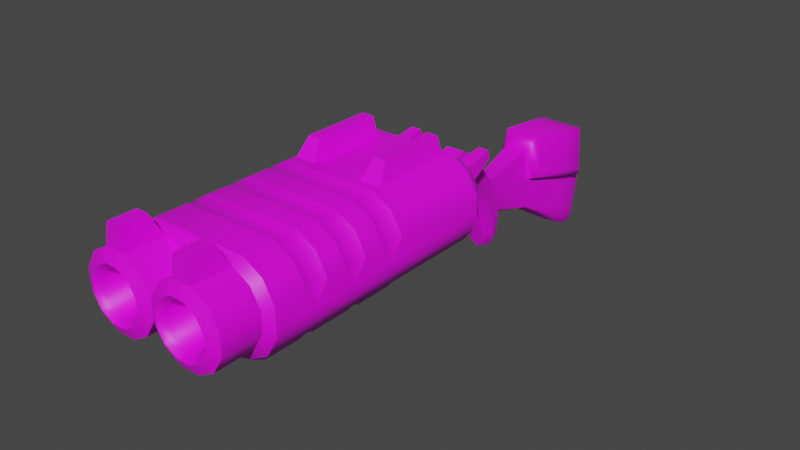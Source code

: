 # Source: shotgun.blend  (saved by Blender 4.1.24; exported with 4.5.12 LTS)
import bpy
from mathutils import Matrix  # noqa: F401  (used for matrix-valued properties, if any)

bpy.ops.wm.read_factory_settings(use_empty=True)
scene = bpy.context.scene
scene.name = 'Scene'

# ---- images (referenced by path relative to the original .blend; pixels are not part of the script)
import os
ASSET_DIR = os.environ.get("B2B_ASSET_DIR", "")  # directory of the original .blend (textures are referenced by path, not embedded)
HERE = os.path.dirname(os.path.abspath(__file__))  # packed textures are extracted next to this script under _unpacked/

def load_image(name, relpath, width, height, colorspace="sRGB"):
    """Load a texture the original file referenced (path relative to the .blend, or extracted next to this script)."""
    p = next((c for c in (os.path.join(HERE, relpath), os.path.join(ASSET_DIR, relpath)) if relpath and os.path.exists(c)), "")
    if p:
        img = bpy.data.images.load(p, check_existing=True)
        img.name = name
    else:  # same state as the original file: an image datablock whose file is absent (Cycles renders it pink)
        img = bpy.data.images.new(name, width, height)
        img.source = "FILE"
        img.filepath = "//" + (relpath or name)
    img.colorspace_settings.name = colorspace
    return img
img_engineer_texture_png = load_image('engineer_texture.png', 'engineer_texture.png', 1024, 1024, 'sRGB')

# ---- materials (node trees are filled in below, after node groups)
mat_engineer = bpy.data.materials.new('engineer')
mat_engineer.alpha_threshold = 0.0
mat_engineer.use_backface_culling = True
mat_engineer.use_transparent_shadow = False
mat_engineer.line_color = (0.0, 0.0, 0.0, 1.0)

# ---- node groups
ng_auto_smooth = bpy.data.node_groups.new('Auto Smooth', 'GeometryNodeTree')
_s = ng_auto_smooth.interface.new_socket(name='Geometry', in_out='OUTPUT', socket_type='NodeSocketGeometry')
_s = ng_auto_smooth.interface.new_socket(name='Geometry', in_out='INPUT', socket_type='NodeSocketGeometry')
_s = ng_auto_smooth.interface.new_socket(name='Angle', in_out='INPUT', socket_type='NodeSocketFloat')
_s.subtype = 'ANGLE'
_s.min_value = 0.0
_s.max_value = 3.142
ng_auto_smooth.is_modifier = True
_N = ng_auto_smooth.nodes; _L = ng_auto_smooth.links
n0 = _N.new('NodeGroupOutput'); n0.name = 'Group Output'; n0.location = (480, -100)
n1 = _N.new('NodeGroupInput'); n1.name = 'Group Input'; n1.location = (-420, -300)
n2 = _N.new('NodeGroupInput'); n2.name = 'Group Input.001'; n2.location = (-60, -100)
n3 = _N.new('GeometryNodeSetShadeSmooth'); n3.name = 'Set Shade Smooth'; n3.location = (120, -100)
n3.domain = 'EDGE'
n4 = _N.new('GeometryNodeSetShadeSmooth'); n4.name = 'Set Shade Smooth.001'; n4.location = (300, -100)
n5 = _N.new('GeometryNodeInputMeshEdgeAngle'); n5.name = 'Edge Angle'; n5.location = (-420, -220)
n6 = _N.new('GeometryNodeInputEdgeSmooth'); n6.name = 'Is Edge Smooth'; n6.location = (-60, -160)
n7 = _N.new('GeometryNodeInputShadeSmooth'); n7.name = 'Is Face Smooth'; n7.location = (-240, -340)
n8 = _N.new('FunctionNodeBooleanMath'); n8.name = 'Boolean Math'; n8.location = (-60, -220)
n9 = _N.new('FunctionNodeCompare'); n9.name = 'Compare'; n9.location = (-240, -180)
n9.operation = 'LESS_EQUAL'
_L.new(n5.outputs[0], n9.inputs[0])
_L.new(n4.outputs[0], n0.inputs[0])
_L.new(n1.outputs[1], n9.inputs[1])
_L.new(n9.outputs[0], n8.inputs[0])
_L.new(n7.outputs[0], n8.inputs[1])
_L.new(n2.outputs[0], n3.inputs[0])
_L.new(n6.outputs[0], n3.inputs[1])
_L.new(n3.outputs[0], n4.inputs[0])
_L.new(n8.outputs[0], n3.inputs[2])
n0.is_active_output = True

# ---- material node trees
mat_engineer.use_nodes = True; mat_engineer.node_tree.nodes.clear()
_N = mat_engineer.node_tree.nodes; _L = mat_engineer.node_tree.links
n0 = _N.new('ShaderNodeOutputMaterial'); n0.name = 'Material Output'; n0.location = (300, 300)
n1 = _N.new('ShaderNodeTexImage'); n1.name = 'Image Texture'; n1.location = (-500, 260)
n1.image = img_engineer_texture_png
n2 = _N.new('ShaderNodeBsdfPrincipled'); n2.name = 'Principled BSDF'; n2.location = (-140, 120)
n2.width = 211
n2.distribution = 'GGX'
n2.subsurface_method = 'BURLEY'
n2.inputs[3].default_value = 1.45
n2.inputs[27].default_value = (0.0, 0.0, 0.0, 1.0)
n2.inputs[28].default_value = 1.0
_L.new(n1.outputs[0], n2.inputs[0])
_L.new(n2.outputs[0], n0.inputs[0])
n0.is_active_output = True

# ---- world
world_world = bpy.data.worlds.new('World'); scene.world = world_world
world_world.use_nodes = True; world_world.node_tree.nodes.clear()
_N = world_world.node_tree.nodes; _L = world_world.node_tree.links
n0 = _N.new('ShaderNodeOutputWorld'); n0.name = 'World Output'; n0.location = (300, 300)
n1 = _N.new('ShaderNodeBackground'); n1.name = 'Background'; n1.location = (10, 300)
n1.inputs[0].default_value = (0.05088, 0.05088, 0.05088, 1.0)
_L.new(n1.outputs[0], n0.inputs[0])
n0.is_active_output = True
world_world.color = (0.05088, 0.05088, 0.05088)
world_world.use_sun_shadow = False
world_world.sun_shadow_jitter_overblur = 0.0

# ---- meshes
me_shotgun = bpy.data.meshes.new('shotgun')
me_shotgun.from_pydata([(-0.04932, -0.06812, 0.00427), (-0.04747, -0.02989, 0.1051), (0.04932, -0.06812, 0.00427), (0.04747, -0.02989, 0.1051), (0.03986, -0.01361, -0.02904), (-0.03986, -0.01361, -0.02904), (-0.03505, 0.04497, 0.03304), (0.03505, 0.04497, 0.03304), (0.03281, 0.0103, -0.0862), (-0.03281, 0.0103, -0.0862), (-0.04151, 0.05668, -0.04208), (0.04151, 0.05668, -0.04208), (0.02644, 0.03022, -0.148), (-0.02644, 0.03022, -0.148), (-0.03886, 0.07815, -0.1139), (0.03886, 0.07815, -0.1139), (8.238e-09, 0.04612, -0.1921), (2.417e-09, 0.04612, -0.1921), (-0.02347, 0.09972, -0.1668), (0.02347, 0.09972, -0.1668), (-0.0233, 0.07927, 0.0227), (0.0233, 0.07927, 0.0227), (-0.02837, 0.09819, -0.02782), (0.02837, 0.09819, -0.02782), (-0.02006, 0.1152, -0.08156), (0.02006, 0.1152, -0.08156), (-0.008372, 0.1287, -0.1073), (0.008372, 0.1287, -0.1073), (-0.0541, 0.3876, -0.06781), (0.0541, 0.3876, -0.06781), (-0.05541, 0.374, -0.1664), (0.05542, 0.374, -0.1664), (-0.03657, 0.3635, -0.2143), (0.03658, 0.3635, -0.2143), (-0.03787, 0.5207, 0.01946), (0.03788, 0.5207, 0.01946), (-0.04825, 0.5164, -0.09625), (0.04826, 0.5164, -0.09625), (-0.0457, 0.5002, -0.2171), (0.04571, 0.5002, -0.2171), (-0.03259, 0.482, -0.2721), (0.03259, 0.482, -0.2721), (-0.06672, -0.04987, 0.05595), (0.06672, -0.04987, 0.05595), (0.06283, -0.1138, 0.01096), (0.06014, -0.08375, 0.1141), (-0.06283, -0.1138, 0.01096), (-0.06014, -0.08375, 0.1141), (-0.05094, 0.01372, 0.005504), (0.05094, 0.01372, 0.005504), (0.0396, 0.01587, 0.07272), (-0.0396, 0.01587, 0.07272), (-0.04447, -0.03387, -0.00847), (0.04447, -0.03387, -0.00847), (-0.045, 0.0319, -0.06372), (0.045, 0.0319, -0.06372), (-0.04274, 0.05305, -0.1335), (0.04274, 0.05305, -0.1335), (-0.02639, 0.07229, -0.1857), (0.02639, 0.07229, -0.1857), (0.03523, 0.09012, -0.1444), (-0.03523, 0.09012, -0.1444), (-0.01687, 0.03935, -0.1738), (0.01687, 0.03935, -0.1738), (0.01689, 0.1229, -0.09807), (-0.01689, 0.1229, -0.09807), (0.03953, 0.2335, -0.1017), (-0.03953, 0.2335, -0.1017), (0.0417, 0.2332, -0.02796), (-0.03147, 0.2279, 0.06646), (-0.03931, 0.4406, -0.2546), (-0.06069, 0.4513, -0.1979), (0.05319, 0.3681, -0.1968), (-0.05319, 0.3681, -0.1968), (0.04273, 0.4942, -0.2566), (-0.04272, 0.4942, -0.2566), (0.03932, 0.4406, -0.2546), (0.0607, 0.4513, -0.1979), (0.06202, 0.4671, -0.08634), (-0.04557, 0.4955, 0.02996), (-0.06201, 0.4671, -0.08634), (0.08474, -0.0994, 0.05371), (-0.08474, -0.0994, 0.05371), (0.05799, -0.008314, 0.03536), (-0.05799, -0.008314, 0.03536), (0.01747, 0.2357, -0.1318), (0.03931, 0.06391, -0.164), (-0.03931, 0.06391, -0.164), (-0.01747, 0.2357, -0.1318), (0.03655, 0.2357, -0.1237), (-0.03655, 0.2357, -0.1237), (-0.05745, 0.4457, -0.2338), (0.05746, 0.4457, -0.2338), (0.08718, -0.2391, 0.02828), (0.08718, -0.2275, 0.168), (-0.08718, -0.2391, 0.02828), (-0.08718, -0.2275, 0.168), (0.12, -0.2349, 0.07802), (-0.12, -0.2349, 0.07802), (0.08163, -0.312, -0.03146), (0.07874, -0.312, 0.06809), (-0.08163, -0.312, -0.03146), (-0.07874, -0.312, 0.06809), (0.1116, -0.312, 0.01846), (-0.1116, -0.312, 0.01846), (0.0651, -0.5091, -0.02458), (0.0651, -0.5091, 0.07008), (-0.0651, -0.5091, -0.02458), (-0.0651, -0.5091, 0.07008), (0.08958, -0.5091, 0.02039), (-0.08958, -0.5091, 0.02039), (0.0651, -0.6696, 0.07228), (0.08958, -0.6696, 0.02388), (0.0651, -0.6384, -0.00679), (-0.0651, -0.6696, 0.07228), (-0.08958, -0.6696, 0.02388), (-0.0651, -0.6384, -0.00679), (0.01228, -0.0389, 0.02042), (0.01233, -0.08887, 0.01801), (0.01233, -0.07438, -0.04168), (0.01233, -0.09918, -0.03343), (-0.01229, -0.0389, 0.02042), (-0.01233, -0.08887, 0.01801), (-0.01233, -0.07438, -0.04168), (-0.01233, -0.09918, -0.03343), (0.009244, -0.1109, -0.06654), (0.009244, -0.09611, -0.07363), (-0.009251, -0.09611, -0.07363), (-0.009251, -0.1109, -0.06654), (-0.01552, -0.1531, -0.05965), (0.01552, -0.1531, -0.05965), (0.01606, -0.1777, -0.06667), (-0.01607, -0.1777, -0.06667), (-0.01305, 0.008109, -0.07087), (0.01305, 0.008109, -0.07087), (0.013, 0.01948, -0.08631), (-0.013, 0.01948, -0.08631), (0.01233, -0.05757, -0.01255), (0.01233, -0.09344, -0.008403), (-0.01233, -0.05757, -0.01255), (-0.01233, -0.09344, -0.008403), (0.0118, -0.08839, -0.06309), (0.0118, -0.1063, -0.05469), (-0.01181, -0.1063, -0.05469), (-0.01181, -0.08839, -0.06309), (-0.01474, -0.1484, -0.103), (-0.01452, -0.08608, -0.102), (0.01466, -0.1336, -0.08512), (0.01473, -0.1484, -0.103), (-0.01467, -0.1336, -0.08512), (-0.01452, -0.0858, -0.1245), (0.01451, -0.0858, -0.1245), (0.01451, -0.08608, -0.102), (0.01383, -0.005452, -0.1051), (0.01383, -0.01524, -0.08648), (-0.01383, -0.005452, -0.1051), (-0.01383, -0.01524, -0.08648), (0.02712, -0.07567, 0.1616), (0.02712, -0.047, 0.1029), (0.02712, -0.1594, 0.1367), (0.02712, -0.1214, 0.1129), (-0.02711, -0.07567, 0.1616), (-0.02711, -0.047, 0.1029), (-0.02711, -0.1594, 0.1367), (-0.02711, -0.1214, 0.1129), (-0.0236, -0.2103, 0.03561), (0.02359, -0.2103, 0.03561), (0.0228, -0.1732, 0.02994), (-0.0228, -0.1732, 0.02994), (0.02712, 0.005011, 0.1129), (0.02712, 0.006265, 0.05859), (-0.02711, 0.005011, 0.1129), (-0.02711, 0.006265, 0.05859), (0.07477, -0.4246, 0.06867), (0.07681, -0.4246, -0.03298), (-0.1052, -0.4246, 0.01549), (-0.07477, -0.4246, 0.06867), (0.1052, -0.4246, 0.01549), (-0.07681, -0.4246, -0.03298), (-0.0417, 0.2332, -0.02796), (0.03147, 0.2279, 0.06646), (0.04558, 0.4955, 0.02996), (-0.06439, 0.4227, 0.07996), (0.0644, 0.4227, 0.07996), (-0.06226, 0.2379, -0.01825), (-0.07414, 0.2573, 0.000128), (-0.08568, 0.3931, -0.04014), (-0.07383, 0.3886, -0.06086), (-0.05387, 0.2578, 0.1037), (-0.04271, 0.2351, 0.0873), (0.07384, 0.3886, -0.06086), (0.08568, 0.3931, -0.04014), (0.07414, 0.2573, 0.0001282), (0.06226, 0.2379, -0.01825), (0.05387, 0.2578, 0.1037), (0.04271, 0.2351, 0.0873), (0.08205, 0.4628, -0.07817), (0.09145, 0.4475, -0.05305), (-0.06756, 0.4759, 0.06988), (-0.05723, 0.4936, 0.04871), (-0.09144, 0.4475, -0.05305), (-0.08205, 0.4628, -0.07817), (0.05724, 0.4936, 0.04871), (0.06757, 0.4759, 0.06988), (8.757e-06, -0.4125, 0.03195), (8.76e-06, -0.9338, 0.03195), (0.1199, -0.4592, 0.03195), (0.1062, -0.4261, 0.03195), (0.1199, -0.8871, 0.03195), (0.1062, -0.9201, 0.03195), (0.1199, -0.4592, -0.02908), (0.1062, -0.4261, -0.02389), (0.1199, -0.8871, -0.02908), (0.1062, -0.9201, -0.02389), (0.07411, -0.4592, -0.08082), (0.0666, -0.4261, -0.06866), (0.07411, -0.8871, -0.08082), (0.0666, -0.9201, -0.06866), (8.758e-06, -0.4592, -0.1006), (8.757e-06, -0.4261, -0.08643), (8.758e-06, -0.8871, -0.1006), (8.758e-06, -0.9201, -0.08643), (-0.07409, -0.4592, -0.08082), (-0.06658, -0.4261, -0.06866), (-0.07409, -0.8871, -0.08082), (-0.06658, -0.9201, -0.06866), (-0.1199, -0.4592, -0.02908), (-0.1062, -0.4261, -0.02389), (-0.1199, -0.8871, -0.02908), (-0.1062, -0.9201, -0.02389), (-0.1199, -0.4592, 0.03195), (-0.1062, -0.4261, 0.03195), (-0.1199, -0.8871, 0.03195), (-0.1062, -0.9201, 0.03195), (-0.1199, -0.6117, -0.02908), (-0.1199, -0.5692, -0.02908), (-0.09679, -0.5905, -0.02513), (0.1199, -0.6117, -0.02908), (0.1199, -0.5692, -0.02908), (0.0968, -0.5905, -0.02513), (-0.1199, -0.7771, -0.02908), (-0.1199, -0.7345, -0.02908), (-0.09679, -0.7558, -0.02513), (0.1199, -0.7771, -0.02908), (0.1199, -0.7345, -0.02908), (0.0968, -0.7558, -0.02513), (-0.07409, -0.6117, -0.08082), (-0.07409, -0.5692, -0.08082), (-0.05981, -0.5905, -0.0669), (0.1199, -0.5692, 0.03195), (0.1199, -0.6117, 0.03195), (0.0968, -0.5905, 0.03195), (-0.07409, -0.7771, -0.08082), (-0.07409, -0.7345, -0.08082), (-0.05981, -0.7558, -0.0669), (0.1199, -0.7771, 0.03195), (0.1199, -0.7345, 0.03195), (0.0968, -0.7558, 0.03195), (8.758e-06, -0.5692, -0.1006), (8.758e-06, -0.6117, -0.1006), (8.064e-06, -0.5905, -0.08286), (8.758e-06, -0.7345, -0.1006), (8.758e-06, -0.7771, -0.1006), (8.064e-06, -0.7558, -0.08286), (0.07411, -0.5692, -0.08082), (0.07411, -0.6117, -0.08082), (0.05983, -0.5905, -0.0669), (0.07411, -0.7345, -0.08082), (0.07411, -0.7771, -0.08082), (0.05983, -0.7558, -0.0669), (-0.1199, -0.7771, 0.03195), (-0.1199, -0.7345, 0.03195), (-0.09679, -0.7558, 0.03195), (-0.1199, -0.6117, 0.03195), (-0.1199, -0.5692, 0.03195), (-0.09679, -0.5905, 0.03195), (-0.1232, -1.132, 0.07918), (-0.1508, -1.132, 0.0951), (-0.1667, -1.132, 0.1227), (-0.1667, -1.132, 0.1545), (-0.1508, -1.132, 0.1821), (-0.1232, -1.132, 0.198), (-0.09135, -1.132, 0.198), (-0.06378, -1.132, 0.1821), (-0.04785, -1.132, 0.1545), (-0.04785, -1.132, 0.1227), (-0.06377, -1.132, 0.0951), (-0.09135, -1.132, 0.07918), (-0.1858, -1.132, 0.06005), (-0.136, -1.132, 0.03129), (-0.2146, -1.132, 0.1099), (-0.2146, -1.132, 0.1674), (-0.1858, -1.132, 0.2172), (-0.136, -1.132, 0.2459), (-0.07851, -1.132, 0.2459), (-0.0287, -1.132, 0.2172), (-0.000196, -1.132, 0.1674), (-0.0001939, -1.132, 0.1099), (-0.02869, -1.132, 0.06004), (-0.0785, -1.132, 0.03129), (-0.1065, -0.6939, 0.1416), (-0.1278, -1.148, 0.062), (-0.1632, -1.148, 0.08246), (-0.1837, -1.148, 0.1179), (-0.1837, -1.148, 0.1588), (-0.1632, -1.148, 0.1942), (-0.1278, -1.148, 0.2147), (-0.08688, -1.148, 0.2147), (-0.05145, -1.148, 0.1942), (-0.03099, -1.148, 0.1588), (-0.03099, -1.148, 0.1179), (-0.05144, -1.148, 0.08245), (-0.08688, -1.148, 0.062), (-0.107, -0.2312, 0.1386), (-0.1348, -0.2607, 0.03484), (-0.1292, -0.2312, 0.05568), (-0.1824, -0.2607, 0.06234), (-0.1675, -0.2312, 0.07781), (-0.2099, -0.2607, 0.11), (-0.1897, -0.2312, 0.1161), (-0.2099, -0.2607, 0.165), (-0.1897, -0.2312, 0.1604), (-0.1824, -0.2607, 0.2126), (-0.1675, -0.2312, 0.1987), (-0.1348, -0.2607, 0.2401), (-0.1292, -0.2312, 0.2209), (-0.07979, -0.2607, 0.2401), (-0.08493, -0.2312, 0.2209), (-0.03215, -0.2607, 0.2126), (-0.04659, -0.2312, 0.1987), (-0.0002116, -0.2607, 0.165), (-0.02446, -0.2312, 0.1604), (-0.0002096, -0.2607, 0.11), (-0.02446, -0.2312, 0.1161), (-0.03215, -0.2607, 0.06234), (-0.04659, -0.2312, 0.07781), (-0.07978, -0.2607, 0.03484), (-0.08493, -0.2312, 0.05567), (-0.1384, -0.7036, 0.1096), (-0.1182, -0.7035, 0.09796), (-0.1501, -0.7039, 0.1299), (-0.1501, -0.7042, 0.1532), (-0.1384, -0.7046, 0.1735), (-0.1182, -0.7049, 0.1851), (-0.0948, -0.705, 0.1851), (-0.07456, -0.7049, 0.1735), (-0.06288, -0.7046, 0.1532), (-0.06288, -0.7042, 0.1299), (-0.07456, -0.7039, 0.1096), (-0.09479, -0.7036, 0.09795), (0.09095, -1.132, 0.07918), (0.06338, -1.132, 0.0951), (0.04745, -1.132, 0.1227), (0.04745, -1.132, 0.1545), (0.06337, -1.132, 0.1821), (0.09095, -1.132, 0.198), (0.1228, -1.132, 0.198), (0.1504, -1.132, 0.1821), (0.1663, -1.132, 0.1545), (0.1663, -1.132, 0.1227), (0.1504, -1.132, 0.0951), (0.1228, -1.132, 0.07918), (0.02831, -1.132, 0.06005), (0.07812, -1.132, 0.03129), (0.0283, -1.132, 0.2172), (0.07811, -1.132, 0.2459), (0.1356, -1.132, 0.2459), (0.1854, -1.132, 0.2172), (0.2142, -1.132, 0.1674), (0.2142, -1.132, 0.1098), (0.1855, -1.132, 0.06004), (0.1356, -1.132, 0.03129), (0.1077, -0.6939, 0.1416), (0.08635, -1.148, 0.062), (0.05091, -1.148, 0.08246), (0.03046, -1.148, 0.1179), (0.03045, -1.148, 0.1588), (0.05091, -1.148, 0.1942), (0.08634, -1.148, 0.2147), (0.1273, -1.148, 0.2147), (0.1627, -1.148, 0.1942), (0.1832, -1.148, 0.1588), (0.1832, -1.148, 0.1179), (0.1627, -1.148, 0.08245), (0.1273, -1.148, 0.062), (0.07936, -0.2607, 0.03484), (0.1071, -0.2312, 0.09507), (0.03173, -0.2607, 0.06234), (0.07544, -0.2312, 0.1067), (0.06386, -0.2312, 0.1383), (0.03172, -0.2607, 0.2126), (0.07544, -0.2312, 0.1699), (0.07936, -0.2607, 0.2401), (0.1071, -0.2312, 0.1815), (0.1344, -0.2607, 0.2401), (0.182, -0.2607, 0.2126), (0.1387, -0.2312, 0.1699), (0.2095, -0.2607, 0.165), (0.1503, -0.2312, 0.1383), (0.2095, -0.2607, 0.11), (0.182, -0.2607, 0.06234), (0.1387, -0.2312, 0.1066), (0.1344, -0.2607, 0.03484), (0.07575, -0.7036, 0.1096), (0.09598, -0.7035, 0.09796), (0.06406, -0.7039, 0.1299), (0.06406, -0.7042, 0.1532), (0.07575, -0.7046, 0.1735), (0.09598, -0.7049, 0.1851), (0.1193, -0.705, 0.1851), (0.1396, -0.7049, 0.1735), (0.1513, -0.7046, 0.1532), (0.1513, -0.7042, 0.1299), (0.1396, -0.7039, 0.1096), (0.1194, -0.7036, 0.09795), (-0.185, -1.018, 0.06062), (-0.2134, -1.018, 0.1099), (-0.2134, -1.018, 0.1668), (-0.185, -1.018, 0.216), (-0.1357, -1.018, 0.2445), (-0.07883, -1.018, 0.2445), (-0.02956, -1.018, 0.216), (-0.0001999, -1.018, 0.1668), (-0.0001978, -1.018, 0.1099), (-0.02956, -1.018, 0.06062), (0.02916, -1.018, 0.06062), (0.02916, -1.018, 0.216), (0.07842, -1.018, 0.2445), (0.1353, -1.018, 0.2445), (0.1846, -1.018, 0.216), (0.213, -1.018, 0.1668), (0.213, -1.018, 0.1099), (0.1846, -1.018, 0.06062), (-0.07889, -1.018, 0.03208), (-0.1357, -1.018, 0.03209), (0.1353, -1.018, 0.03208), (0.07841, -1.018, 0.03209), (-0.1397, -0.2858, 0.0009547), (-0.1396, -0.2858, 0.2586), (-0.2281, -0.2858, 0.1702), (-0.14, -0.993, 0.2601), (-0.2293, -0.993, 0.1707), (-0.1957, -0.2858, 0.2262), (-0.2287, -0.2858, 0.11), (-0.1966, -0.993, 0.2274), (0.1393, -0.2858, 0.0009554), (0.1394, -0.993, 0.0009308), (-0.1399, -0.993, 0.0009331), (-0.2299, -0.993, 0.1099), (0.1396, -0.993, 0.2601), (0.1392, -0.2858, 0.2586), (0.1962, -0.993, 0.2274), (0.1953, -0.2858, 0.2262), (0.2289, -0.993, 0.1707), (0.2277, -0.2858, 0.1702), (0.2295, -0.993, 0.1099), (0.2283, -0.2858, 0.1099), (-0.1965, -0.993, 0.03301), (-0.1958, -0.2858, 0.03368), (-0.2293, -0.993, 0.08968), (-0.2281, -0.2858, 0.08974), (0.2289, -0.993, 0.08967), (0.2277, -0.2858, 0.08974), (0.1961, -0.993, 0.033), (0.1954, -0.2858, 0.03368), (0.04661, -0.2312, 0.07781), (0.08495, -0.2312, 0.05568), (0.02447, -0.2312, 0.1161), (0.02447, -0.2312, 0.1604), (0.0466, -0.2312, 0.1987), (0.08494, -0.2312, 0.2209), (0.1292, -0.2312, 0.2209), (0.1676, -0.2312, 0.1987), (0.1897, -0.2312, 0.1604), (0.1897, -0.2312, 0.1161), (0.1676, -0.2312, 0.07781), (0.1292, -0.2312, 0.05567), (0.1072, -0.2434, 0.1385), (0.1071, -0.2434, 0.1042), (0.08217, -0.2434, 0.1134), (0.07305, -0.2434, 0.1383), (0.08216, -0.2434, 0.1632), (0.1071, -0.2434, 0.1723), (0.132, -0.2434, 0.1632), (0.1411, -0.2434, 0.1383), (0.132, -0.2434, 0.1134), (-0.1399, -0.8994, 0.2598), (-0.1399, -0.8338, 0.2596), (-0.1324, -0.8666, 0.2512), (-0.1398, -0.773, 0.2594), (-0.1398, -0.7073, 0.2592), (-0.1323, -0.7402, 0.2509), (-0.1398, -0.6466, 0.259), (-0.1397, -0.5809, 0.2588), (-0.1322, -0.6137, 0.2505), (-0.2289, -0.8338, 0.1706), (-0.2291, -0.8994, 0.1706), (-0.2167, -0.8666, 0.1669), (-0.2286, -0.7073, 0.1704), (-0.2288, -0.773, 0.1705), (-0.2164, -0.7402, 0.1668), (-0.2283, -0.5809, 0.1703), (-0.2285, -0.6466, 0.1703), (-0.2161, -0.6137, 0.1666), (-0.2255, -0.8666, 0.1098), (-0.2252, -0.7402, 0.1098), (-0.2249, -0.6137, 0.1098), (-0.1963, -0.8338, 0.227), (-0.1965, -0.8994, 0.2272), (-0.1858, -0.8666, 0.2204), (-0.1961, -0.7073, 0.2267), (-0.1962, -0.773, 0.2269), (-0.1856, -0.7402, 0.2201), (-0.1959, -0.5809, 0.2264), (-0.196, -0.6466, 0.2266), (-0.1854, -0.6137, 0.2198), (0.1395, -0.8338, 0.2596), (0.1395, -0.8994, 0.2598), (0.1319, -0.8666, 0.2512), (0.1394, -0.7073, 0.2592), (0.1394, -0.773, 0.2594), (0.1319, -0.7402, 0.2509), (0.1393, -0.5809, 0.2588), (0.1393, -0.6466, 0.259), (0.1318, -0.6137, 0.2505), (0.1959, -0.8338, 0.227), (0.196, -0.8994, 0.2271), (0.1854, -0.8666, 0.2204), (0.1957, -0.7073, 0.2267), (0.1958, -0.773, 0.2269), (0.1852, -0.7402, 0.2201), (0.1955, -0.5809, 0.2264), (0.1956, -0.6466, 0.2266), (0.185, -0.6137, 0.2198), (0.2285, -0.8338, 0.1705), (0.2287, -0.8994, 0.1706), (0.2162, -0.8666, 0.1669), (0.2282, -0.7073, 0.1704), (0.2284, -0.773, 0.1705), (0.216, -0.7402, 0.1668), (0.2279, -0.5809, 0.1703), (0.2281, -0.6466, 0.1703), (0.2157, -0.6137, 0.1666), (0.2251, -0.8666, 0.1098), (0.2248, -0.7402, 0.1098), (0.2245, -0.6137, 0.1098), (-0.2287, -0.7402, 0.08971), (0.2283, -0.7402, 0.0897), (-0.1962, -0.7402, 0.03335), (-0.1398, -0.7402, 0.0009439), (0.1958, -0.7402, 0.03334), (0.1394, -0.7402, 0.0009431), (0.145, -0.3139, 0.2312), (0.1238, -0.3164, 0.3096), (0.145, -0.5701, 0.2312), (0.1238, -0.5167, 0.3096), (0.0679, -0.3139, 0.2312), (0.08949, -0.3164, 0.3096), (0.0679, -0.5701, 0.2312), (0.08949, -0.5167, 0.3096), (-0.06755, -0.3139, 0.2312), (-0.08953, -0.3164, 0.3096), (-0.06755, -0.5701, 0.2312), (-0.08953, -0.5167, 0.3096), (-0.1447, -0.3139, 0.2312), (-0.1239, -0.3164, 0.3096), (-0.1447, -0.5701, 0.2312), (-0.1239, -0.5167, 0.3096), (-0.08953, -1.131, 0.3096), (-0.1239, -1.131, 0.3096), (0.1238, -1.131, 0.3096), (0.08949, -1.131, 0.3096), (-0.1239, -1.052, 0.3096), (-0.08953, -1.052, 0.3096), (0.08949, -1.052, 0.3096), (0.1238, -1.052, 0.3096), (0.1303, -0.1047, 0.2024), (0.1303, -0.09618, 0.1768), (0.0997, -0.09618, 0.1768), (0.0997, -0.1047, 0.2024), (0.1354, -0.1615, 0.1902), (0.1354, -0.1532, 0.1478), (0.1354, -0.2481, 0.1841), (0.1353, -0.2626, 0.1026), (0.0946, -0.1615, 0.1902), (0.0946, -0.1532, 0.1478), (0.0946, -0.2481, 0.1841), (0.09467, -0.2626, 0.1026), (-0.0997, -0.1047, 0.2024), (-0.0997, -0.09618, 0.1768), (-0.1303, -0.09618, 0.1768), (-0.1303, -0.1047, 0.2024), (-0.0946, -0.1615, 0.1902), (-0.0946, -0.1532, 0.1478), (-0.0946, -0.2481, 0.1841), (-0.09467, -0.2626, 0.1026), (-0.1354, -0.1615, 0.1902), (-0.1354, -0.1532, 0.1478), (-0.1354, -0.2481, 0.1841), (-0.1353, -0.2626, 0.1026)], [], [(51, 50, 7, 6), (44, 46, 0, 2), (2, 43, 81, 44), (43, 3, 45, 81), (82, 47, 1, 42), (46, 82, 42, 0), (1, 47, 45, 3), (2, 0, 52, 53), (6, 10, 54, 48), (49, 55, 11, 7), (53, 52, 5, 4), (19, 18, 26, 27), (3, 43, 83, 50), (43, 2, 53, 83), (83, 53, 4, 49), (50, 83, 49, 7), (0, 42, 84, 52), (42, 1, 51, 84), (84, 51, 6, 48), (52, 84, 48, 5), (8, 4, 5, 9), (61, 14, 24, 65), (12, 8, 9, 13), (48, 54, 9, 5), (15, 60, 64, 25), (27, 64, 60, 19), (88, 85, 27, 26), (66, 68, 23, 25), (18, 19, 59, 58), (12, 57, 55, 8), (14, 56, 54, 10), (55, 57, 15, 11), (20, 22, 10, 6), (54, 56, 13, 9), (12, 13, 62, 63), (58, 59, 16, 17), (63, 62, 17, 16), (23, 68, 180, 21), (15, 57, 86, 60), (57, 12, 63, 86), (86, 63, 16, 59), (60, 86, 59, 19), (13, 56, 87, 62), (56, 14, 61, 87), (87, 61, 18, 58), (62, 87, 58, 17), (180, 69, 20, 21), (65, 90, 88, 26), (20, 6, 7, 21), (64, 27, 85, 89), (25, 23, 11, 15), (11, 23, 21, 7), (25, 64, 89, 66), (32, 70, 76, 33), (20, 69, 179, 22), (24, 22, 179, 67), (33, 72, 89, 85), (89, 72, 31, 66), (28, 30, 67, 179), (14, 10, 22, 24), (29, 31, 77, 78), (78, 77, 39, 37), (76, 70, 40, 41), (32, 73, 91, 70), (73, 30, 71, 91), (91, 71, 38, 75), (70, 91, 75, 40), (32, 33, 85, 88), (38, 39, 74, 75), (67, 30, 73, 90), (90, 73, 32, 88), (38, 36, 37, 39), (66, 31, 29, 68), (36, 34, 35, 37), (30, 28, 80, 71), (75, 74, 41, 40), (80, 79, 34, 36), (31, 72, 92, 77), (72, 33, 76, 92), (92, 76, 41, 74), (77, 92, 74, 39), (71, 80, 36, 38), (4, 8, 55, 49), (181, 78, 37, 35), (79, 181, 35, 34), (44, 93, 95, 46), (18, 61, 65, 26), (45, 47, 96, 94), (82, 46, 95, 98), (47, 82, 98, 96), (81, 45, 94, 97), (44, 81, 97, 93), (94, 96, 102, 100), (96, 98, 104, 102), (97, 94, 100, 103), (93, 99, 101, 95), (98, 95, 101, 104), (93, 97, 103, 99), (173, 176, 108, 106), (106, 108, 114, 111), (178, 174, 105, 107), (176, 175, 110, 108), (177, 173, 106, 109), (175, 178, 107, 110), (110, 107, 116, 115), (105, 109, 112, 113), (107, 105, 113, 116), (108, 110, 115, 114), (109, 106, 111, 112), (112, 115, 116, 113), (111, 114, 115, 112), (147, 152, 146, 149), (129, 130, 147, 149), (137, 138, 120, 119), (123, 144, 143, 124), (128, 143, 144, 127), (124, 140, 139, 123), (139, 140, 122, 121), (137, 139, 121, 117), (120, 138, 140, 124), (140, 138, 118, 122), (123, 119, 141, 144), (144, 141, 126, 127), (120, 124, 143, 142), (142, 143, 128, 125), (120, 142, 141, 119), (125, 126, 141, 142), (117, 118, 138, 137), (151, 153, 154, 152), (129, 132, 165, 168), (146, 156, 155, 150), (148, 145, 150, 151), (130, 129, 168, 167), (130, 131, 148, 147), (132, 131, 166, 165), (150, 155, 153, 151), (155, 156, 133, 136), (154, 153, 135, 134), (148, 151, 152, 147), (152, 154, 156, 146), (145, 148, 131, 132), (129, 149, 145, 132), (146, 150, 145, 149), (153, 155, 136, 135), (156, 154, 134, 133), (158, 157, 159, 160), (164, 163, 161, 162), (157, 161, 163, 159), (123, 139, 137, 119), (128, 127, 126, 125), (172, 171, 169, 170), (162, 161, 171, 172), (161, 157, 169, 171), (157, 158, 170, 169), (1, 3, 50, 51), (24, 67, 90, 65), (99, 103, 177, 174), (104, 101, 178, 175), (103, 100, 173, 177), (102, 104, 175, 176), (101, 99, 174, 178), (100, 102, 176, 173), (174, 177, 109, 105), (131, 130, 167, 166), (179, 69, 189, 184), (68, 29, 190, 193), (69, 180, 195, 189), (80, 28, 187, 201), (181, 79, 199, 202), (29, 78, 196, 190), (182, 183, 203, 198), (180, 68, 193, 195), (191, 197, 203, 183), (182, 188, 194, 183), (79, 80, 201, 199), (182, 198, 200, 186), (185, 188, 182, 186), (192, 191, 183, 194), (78, 181, 202, 196), (185, 186, 187, 184), (193, 190, 191, 192), (197, 191, 190, 196), (201, 187, 186, 200), (195, 193, 192, 194), (189, 195, 194, 188), (184, 189, 188, 185), (200, 198, 199, 201), (203, 197, 196, 202), (198, 203, 202, 199), (28, 179, 184, 187), (259, 261, 253, 246), (240, 228, 232, 270), (255, 208, 212, 243), (243, 212, 216, 268), (265, 267, 261, 259), (206, 210, 211, 207), (207, 211, 204), (212, 208, 209, 213), (213, 209, 205), (210, 214, 215, 211), (211, 215, 204), (216, 212, 213, 217), (217, 213, 205), (214, 218, 219, 215), (215, 219, 204), (220, 216, 217, 221), (221, 217, 205), (218, 222, 223, 219), (219, 223, 204), (224, 220, 221, 225), (225, 221, 205), (222, 226, 227, 223), (223, 227, 204), (228, 224, 225, 229), (229, 225, 205), (226, 230, 231, 227), (227, 231, 204), (232, 228, 229, 233), (233, 229, 205), (237, 244, 267, 265), (210, 238, 264, 214), (262, 220, 224, 252), (268, 216, 220, 262), (234, 241, 271, 273), (222, 247, 235, 226), (206, 249, 238, 210), (226, 235, 274, 230), (218, 258, 247, 222), (214, 264, 258, 218), (250, 256, 244, 237), (252, 224, 228, 240), (262, 252, 254, 263), (263, 254, 253, 261), (259, 246, 248, 260), (260, 248, 247, 258), (250, 237, 239, 251), (251, 239, 238, 249), (252, 240, 242, 254), (254, 242, 241, 253), (246, 234, 236, 248), (248, 236, 235, 247), (240, 270, 272, 242), (242, 272, 271, 241), (234, 273, 275, 236), (236, 275, 274, 235), (255, 243, 245, 257), (257, 245, 244, 256), (265, 259, 260, 266), (266, 260, 258, 264), (268, 262, 263, 269), (269, 263, 261, 267), (237, 265, 266, 239), (239, 266, 264, 238), (243, 268, 269, 245), (245, 269, 267, 244), (246, 253, 241, 234), (416, 415, 288, 290), (417, 416, 290, 291), (418, 417, 291, 292), (419, 418, 292, 293), (420, 419, 572, 573), (421, 420, 294, 295), (422, 421, 295, 296), (424, 423, 297, 298), (433, 424, 298, 299), (283, 282, 344, 345), (301, 302, 288, 289), (302, 303, 290, 288), (303, 304, 291, 290), (304, 305, 292, 291), (305, 306, 293, 292), (306, 307, 294, 293), (307, 308, 295, 294), (308, 309, 296, 295), (309, 310, 297, 296), (310, 311, 298, 297), (311, 312, 299, 298), (312, 301, 289, 299), (280, 279, 341, 342), (287, 286, 348, 349), (277, 276, 339, 338), (284, 283, 345, 346), (281, 280, 342, 343), (276, 287, 349, 339), (278, 277, 338, 340), (285, 284, 346, 347), (282, 281, 343, 344), (279, 278, 340, 341), (286, 285, 347, 348), (287, 276, 301, 312), (286, 287, 312, 311), (285, 286, 311, 310), (284, 285, 310, 309), (283, 284, 309, 308), (282, 283, 308, 307), (281, 282, 307, 306), (280, 281, 306, 305), (279, 280, 305, 304), (278, 279, 304, 303), (277, 278, 303, 302), (276, 277, 302, 301), (431, 432, 463, 461), (314, 316, 317, 315), (315, 317, 313), (316, 318, 319, 317), (317, 319, 313), (318, 320, 321, 319), (319, 321, 313), (320, 322, 323, 321), (321, 323, 313), (322, 324, 325, 323), (323, 325, 313), (324, 326, 327, 325), (325, 327, 313), (326, 328, 329, 327), (327, 329, 313), (328, 330, 331, 329), (329, 331, 313), (333, 467, 332), (331, 333, 313), (332, 334, 335, 333), (333, 335, 313), (334, 336, 337, 335), (335, 337, 313), (336, 314, 315, 337), (337, 315, 313), (435, 371, 363, 436), (433, 299, 289, 434), (300, 338, 339), (300, 340, 338), (300, 341, 340), (300, 342, 341), (300, 343, 342), (300, 344, 343), (300, 345, 344), (300, 346, 345), (300, 347, 346), (300, 348, 347), (300, 349, 348), (300, 339, 349), (415, 434, 289, 288), (423, 425, 362, 297), (426, 422, 296, 364), (427, 426, 364, 365), (419, 293, 569, 572), (429, 428, 366, 367), (430, 429, 367, 368), (431, 430, 368, 369), (432, 431, 369, 370), (435, 432, 370, 371), (357, 356, 409, 410), (373, 374, 362, 363), (374, 375, 297, 362), (375, 376, 296, 297), (376, 377, 364, 296), (377, 378, 365, 364), (378, 379, 366, 365), (379, 380, 367, 366), (380, 381, 368, 367), (381, 382, 369, 368), (382, 383, 370, 369), (383, 384, 371, 370), (384, 373, 363, 371), (354, 353, 406, 407), (361, 360, 413, 414), (351, 350, 404, 403), (358, 357, 410, 411), (355, 354, 407, 408), (350, 361, 414, 404), (352, 351, 403, 405), (359, 358, 411, 412), (356, 355, 408, 409), (353, 352, 405, 406), (360, 359, 412, 413), (361, 350, 373, 384), (360, 361, 384, 383), (359, 360, 383, 382), (358, 359, 382, 381), (357, 358, 381, 380), (356, 357, 380, 379), (355, 356, 379, 378), (354, 355, 378, 377), (353, 354, 377, 376), (352, 353, 376, 375), (351, 352, 375, 374), (350, 351, 374, 373), (385, 387, 465, 466), (387, 332, 467, 465), (391, 393, 482, 481), (331, 330, 468), (396, 398, 484, 483), (330, 390, 469, 468), (386, 388, 479, 478), (390, 392, 470, 469), (401, 386, 478, 485), (392, 394, 471, 470), (389, 391, 481, 480), (394, 395, 472, 471), (393, 396, 483, 482), (395, 397, 473, 472), (398, 401, 485, 484), (397, 399, 474, 473), (399, 400, 475, 474), (400, 402, 476, 475), (402, 385, 466, 476), (388, 389, 480, 479), (372, 403, 404), (372, 405, 403), (372, 406, 405), (372, 407, 406), (372, 408, 407), (372, 409, 408), (372, 410, 409), (372, 411, 410), (372, 412, 411), (372, 413, 412), (372, 414, 413), (372, 404, 414), (425, 436, 363, 362), (385, 402, 445), (330, 328, 390), (450, 394, 392), (440, 444, 418, 419), (444, 441, 417, 418), (441, 448, 416, 417), (433, 434, 447), (314, 336, 437), (455, 453, 430, 431), (453, 451, 429, 430), (451, 449, 428, 429), (508, 496, 441, 444), (385, 336, 334, 387), (416, 448, 459), (526, 517, 449, 451), (462, 464, 400, 399), (399, 456, 462), (434, 415, 457, 447), (447, 446, 436, 433), (446, 463, 432, 435), (332, 387, 334), (445, 437, 336, 385), (402, 400, 464, 445), (455, 431, 461), (316, 458, 460, 318), (436, 425, 424, 433), (423, 424, 425), (435, 436, 446), (426, 421, 422), (449, 440, 420, 427), (427, 420, 421, 426), (440, 419, 420), (428, 449, 427), (395, 394, 450, 452), (529, 520, 516, 525), (397, 395, 452, 454), (538, 529, 525, 534), (399, 397, 454, 456), (544, 538, 534, 543), (320, 318, 443, 439), (502, 506, 505, 498), (322, 320, 439, 442), (499, 505, 504, 495), (324, 322, 442, 438), (487, 516, 520, 489), (324, 438, 326), (438, 450, 392, 326), (326, 392, 390, 328), (388, 386, 466, 465), (389, 388, 465, 467), (389, 467, 468), (391, 389, 468, 469), (393, 391, 469, 470), (393, 470, 471), (396, 393, 471, 472), (398, 396, 472, 473), (398, 473, 474), (401, 398, 474, 475), (386, 401, 475, 476), (386, 476, 466), (478, 479, 477), (479, 480, 477), (480, 481, 477), (481, 482, 477), (482, 483, 477), (483, 484, 477), (484, 485, 477), (485, 478, 477), (468, 467, 333, 331), (493, 522, 450, 438), (438, 442, 513, 493), (486, 508, 444, 440), (439, 443, 506, 501), (496, 504, 448, 441), (442, 439, 501, 513), (514, 502, 498, 510), (511, 499, 495, 507), (456, 454, 540, 545), (545, 541, 537, 544), (543, 535, 453, 455), (454, 452, 531, 540), (541, 532, 528, 537), (535, 526, 451, 453), (452, 450, 522, 531), (532, 523, 519, 528), (550, 464, 462, 547), (548, 458, 437, 549), (551, 445, 464, 550), (546, 460, 458, 548), (549, 437, 445, 551), (546, 505, 506), (462, 456, 545), (489, 511, 507, 487), (490, 519, 523, 492), (492, 514, 510, 490), (514, 492, 494, 515), (515, 494, 493, 513), (511, 489, 491, 512), (512, 491, 490, 510), (508, 486, 488, 509), (509, 488, 487, 507), (502, 514, 515, 503), (503, 515, 513, 501), (499, 511, 512, 500), (500, 512, 510, 498), (496, 508, 509, 497), (497, 509, 507, 495), (506, 502, 503), (506, 503, 501), (505, 499, 500), (505, 500, 498), (504, 496, 497), (504, 497, 495), (541, 545, 542), (542, 545, 540), (538, 544, 539), (539, 544, 537), (535, 543, 536), (536, 543, 534), (532, 541, 542, 533), (533, 542, 540, 531), (529, 538, 539, 530), (530, 539, 537, 528), (526, 535, 536, 527), (527, 536, 534, 525), (523, 532, 533, 524), (524, 533, 531, 522), (520, 529, 530, 521), (521, 530, 528, 519), (517, 526, 527, 518), (518, 527, 525, 516), (516, 487, 488, 518), (518, 488, 486, 517), (519, 490, 491, 521), (521, 491, 489, 520), (522, 493, 494, 524), (524, 494, 492, 523), (440, 449, 517, 486), (447, 549, 551, 446), (459, 546, 548, 457), (446, 551, 550, 463), (457, 548, 549, 447), (463, 550, 547, 461), (547, 544, 543), (459, 448, 504), (546, 459, 504), (505, 546, 504), (460, 506, 443), (460, 546, 506), (443, 318, 460), (547, 462, 545), (544, 547, 545), (461, 547, 543), (455, 461, 543), (459, 457, 415, 416), (437, 458, 316, 314), (552, 553, 555, 554), (554, 555, 559, 558), (558, 559, 557, 556), (556, 557, 553, 552), (559, 555, 553, 557), (560, 561, 563, 562), (562, 563, 567, 566), (566, 567, 565, 564), (564, 565, 561, 560), (567, 563, 561, 565), (573, 572, 569, 568), (575, 574, 571, 570), (427, 365, 571, 574), (365, 366, 570, 571), (294, 420, 573, 568), (293, 294, 568, 569), (366, 428, 575, 570), (428, 427, 574, 575), (576, 577, 578, 579), (584, 585, 587, 586), (581, 583, 587, 585), (581, 585, 578, 577), (582, 583, 581, 580), (584, 579, 578, 585), (596, 592, 588, 591), (576, 580, 581, 577), (584, 586, 582, 580), (588, 589, 590, 591), (596, 597, 599, 598), (593, 595, 599, 597), (593, 597, 590, 589), (594, 595, 593, 592), (596, 591, 590, 597), (588, 592, 593, 589), (596, 598, 594, 592), (584, 580, 576, 579)])
me_shotgun.polygons.foreach_set('use_smooth', [True] * 611)
_k = set([(236, 248), (236, 275), (239, 251), (239, 266), (242, 254), (242, 272), (245, 257), (245, 269), (248, 260), (254, 263), (260, 266), (263, 269), (288, 289), (288, 290), (289, 299), (290, 291), (291, 292), (292, 293), (293, 294), (294, 295), (295, 296), (296, 297), (296, 364), (297, 298), (297, 362), (298, 299), (362, 363), (363, 371), (364, 365), (365, 366), (366, 367), (367, 368), (368, 369), (369, 370), (370, 371), (386, 388), (386, 401), (388, 389), (389, 391), (391, 393), (393, 396), (396, 398), (398, 401), (415, 416), (415, 434), (416, 417), (417, 418), (418, 419), (419, 420), (420, 421), (421, 422), (422, 426), (423, 424), (423, 425), (424, 433), (425, 436), (426, 427), (427, 428), (428, 429), (429, 430), (430, 431), (431, 432), (432, 435), (433, 434), (435, 436), (437, 445), (437, 458), (438, 442), (438, 450), (439, 442), (439, 443), (440, 444), (440, 449), (441, 444), (441, 448), (443, 460), (445, 464), (446, 447), (446, 463), (447, 457), (448, 459), (449, 451), (450, 452), (451, 453), (452, 454), (453, 455), (454, 456), (455, 461), (456, 462), (457, 459), (458, 460), (461, 463), (462, 464), (465, 466), (465, 467), (466, 476), (467, 468), (468, 469), (469, 470), (470, 471), (471, 472), (472, 473), (473, 474), (474, 475), (475, 476), (478, 479), (478, 485), (479, 480), (480, 481), (481, 482), (482, 483), (483, 484), (484, 485), (486, 508), (486, 517), (487, 507), (487, 516), (489, 511), (489, 520), (490, 510), (490, 519), (492, 514), (492, 523), (493, 513), (493, 522), (495, 504), (495, 507), (496, 504), (496, 508), (498, 505), (498, 510), (499, 505), (499, 511), (501, 506), (501, 513), (502, 506), (502, 514), (516, 525), (517, 526), (519, 528), (520, 529), (522, 531), (523, 532), (525, 534), (526, 535), (528, 537), (529, 538), (531, 540), (532, 541), (534, 543), (535, 543), (537, 544), (538, 544), (540, 545), (541, 545), (568, 569), (570, 571)])
me_shotgun.attributes.new('sharp_edge', 'BOOLEAN', 'EDGE').data.foreach_set('value', [ (min(e.vertices), max(e.vertices)) in _k for e in me_shotgun.edges])
_uv = me_shotgun.uv_layers.new(name='UVMap')
_uv.uv.foreach_set('vector', [0.6771, 0.6921, 0.6771, 0.6921, 0.6752, 0.6828, 0.6752, 0.6828, 0.6856, 0.599, 0.6856, 0.599, 0.6826, 0.5974, 0.6826, 0.5974, 0.6826, 0.5974, 0.6814, 0.6095, 0.6846, 0.609, 0.6856, 0.599, 0.6814, 0.6095, 0.6801, 0.621, 0.6836, 0.6231, 0.6846, 0.609, 0.6846, 0.609, 0.6836, 0.6231, 0.6801, 0.621, 0.6814, 0.6095, 0.6856, 0.599, 0.6846, 0.609, 0.6814, 0.6095, 0.6826, 0.5974, 0.6801, 0.6997, 0.6836, 0.7018, 0.6836, 0.7018, 0.6801, 0.6997, 0.6826, 0.5974, 0.6826, 0.5974, 0.6803, 0.5944, 0.6803, 0.5944, 0.6752, 0.6041, 0.6744, 0.5866, 0.676, 0.5815, 0.6772, 0.5977, 0.6772, 0.5977, 0.676, 0.5815, 0.6744, 0.5866, 0.6752, 0.6041, 0.6803, 0.5944, 0.6803, 0.5944, 0.679, 0.5896, 0.679, 0.5896, 0.6716, 0.5355, 0.6716, 0.5355, 0.6697, 0.5418, 0.6697, 0.5418, 0.6801, 0.621, 0.6814, 0.6095, 0.6787, 0.6047, 0.6771, 0.6134, 0.6814, 0.6095, 0.6826, 0.5974, 0.6803, 0.5944, 0.6787, 0.6047, 0.6787, 0.6047, 0.6803, 0.5944, 0.679, 0.5896, 0.6772, 0.5977, 0.6771, 0.6134, 0.6787, 0.6047, 0.6772, 0.5977, 0.6752, 0.6041, 0.6826, 0.5974, 0.6814, 0.6095, 0.6787, 0.6047, 0.6803, 0.5944, 0.6814, 0.6095, 0.6801, 0.621, 0.6771, 0.6134, 0.6787, 0.6047, 0.6787, 0.6047, 0.6771, 0.6134, 0.6752, 0.6041, 0.6772, 0.5977, 0.6803, 0.5944, 0.6787, 0.6047, 0.6772, 0.5977, 0.679, 0.5896, 0.6774, 0.5763, 0.679, 0.5896, 0.679, 0.5896, 0.6774, 0.5763, 0.6722, 0.5627, 0.673, 0.5698, 0.6706, 0.5773, 0.6701, 0.5735, 0.6761, 0.5618, 0.6774, 0.5763, 0.6774, 0.5763, 0.6761, 0.5618, 0.6772, 0.5977, 0.676, 0.5815, 0.6774, 0.5763, 0.679, 0.5896, 0.673, 0.5698, 0.6722, 0.5627, 0.6701, 0.5735, 0.6706, 0.5773, 0.6697, 0.5418, 0.6701, 0.5428, 0.6722, 0.5379, 0.6716, 0.5355, 0.6627, 0.5392, 0.6627, 0.5392, 0.6697, 0.5418, 0.6697, 0.5418, 0.6628, 0.5726, 0.6628, 0.5899, 0.6717, 0.5899, 0.6706, 0.5773, 0.6716, 0.5355, 0.6716, 0.5355, 0.6734, 0.5334, 0.6734, 0.5334, 0.6761, 0.5618, 0.6746, 0.5652, 0.676, 0.5815, 0.6774, 0.5763, 0.673, 0.5698, 0.6746, 0.5652, 0.676, 0.5815, 0.6744, 0.5866, 0.676, 0.5815, 0.6746, 0.5652, 0.673, 0.5698, 0.6744, 0.5866, 0.6729, 0.6017, 0.6717, 0.5899, 0.6744, 0.5866, 0.6752, 0.6041, 0.676, 0.5815, 0.6746, 0.5652, 0.6761, 0.5618, 0.6774, 0.5763, 0.6761, 0.5618, 0.6761, 0.5618, 0.6755, 0.5558, 0.6755, 0.5558, 0.6734, 0.5334, 0.6734, 0.5334, 0.6751, 0.5327, 0.6751, 0.5327, 0.6755, 0.5347, 0.6755, 0.5347, 0.6751, 0.5327, 0.6751, 0.5327, 0.6717, 0.5899, 0.6628, 0.5899, 0.6632, 0.6119, 0.6729, 0.6017, 0.673, 0.5698, 0.6746, 0.5652, 0.6739, 0.5581, 0.6722, 0.5627, 0.6746, 0.5652, 0.6761, 0.5618, 0.6755, 0.5558, 0.6739, 0.5581, 0.6739, 0.5358, 0.6755, 0.5347, 0.6751, 0.5327, 0.6734, 0.5334, 0.6722, 0.5379, 0.6739, 0.5358, 0.6734, 0.5334, 0.6716, 0.5355, 0.6761, 0.5618, 0.6746, 0.5652, 0.6739, 0.5581, 0.6755, 0.5558, 0.6746, 0.5652, 0.673, 0.5698, 0.6722, 0.5627, 0.6739, 0.5581, 0.6739, 0.5358, 0.6722, 0.5379, 0.6716, 0.5355, 0.6734, 0.5334, 0.6755, 0.5347, 0.6739, 0.5358, 0.6734, 0.5334, 0.6751, 0.5327, 0.6632, 0.6906, 0.6632, 0.6906, 0.6729, 0.6804, 0.6729, 0.6804, 0.6701, 0.5428, 0.6627, 0.5401, 0.6627, 0.5392, 0.6697, 0.5418, 0.6729, 0.6804, 0.6752, 0.6828, 0.6752, 0.6828, 0.6729, 0.6804, 0.6701, 0.5428, 0.6697, 0.5418, 0.6627, 0.5392, 0.6627, 0.5401, 0.6706, 0.5773, 0.6717, 0.5899, 0.6744, 0.5866, 0.673, 0.5698, 0.6744, 0.5866, 0.6717, 0.5899, 0.6729, 0.6017, 0.6752, 0.6041, 0.6706, 0.5773, 0.6701, 0.5735, 0.6627, 0.5675, 0.6628, 0.5726, 0.6543, 0.5303, 0.6492, 0.526, 0.6492, 0.526, 0.6543, 0.5303, 0.6729, 0.6017, 0.6632, 0.6119, 0.6628, 0.5899, 0.6717, 0.5899, 0.6706, 0.5773, 0.6717, 0.5899, 0.6628, 0.5899, 0.6628, 0.5726, 0.6543, 0.5303, 0.654, 0.5322, 0.6627, 0.5401, 0.6627, 0.5392, 0.6627, 0.5675, 0.654, 0.5504, 0.6536, 0.5575, 0.6628, 0.5726, 0.6527, 0.5806, 0.6536, 0.5575, 0.6628, 0.5726, 0.6628, 0.5899, 0.673, 0.5698, 0.6744, 0.5866, 0.6717, 0.5899, 0.6706, 0.5773, 0.6527, 0.5806, 0.6536, 0.5575, 0.6485, 0.5502, 0.6475, 0.5762, 0.6475, 0.5762, 0.6485, 0.5502, 0.6453, 0.5457, 0.6443, 0.5739, 0.6492, 0.526, 0.6492, 0.526, 0.6465, 0.5241, 0.6465, 0.5241, 0.6543, 0.5303, 0.654, 0.5322, 0.6489, 0.5283, 0.6492, 0.526, 0.654, 0.5504, 0.6536, 0.5575, 0.6485, 0.5502, 0.6489, 0.5418, 0.6489, 0.5418, 0.6485, 0.5502, 0.6453, 0.5457, 0.6457, 0.5364, 0.6492, 0.526, 0.6489, 0.5283, 0.6457, 0.5258, 0.6465, 0.5241, 0.6543, 0.5303, 0.6543, 0.5303, 0.6627, 0.5392, 0.6627, 0.5392, 0.6453, 0.5457, 0.6453, 0.5457, 0.6457, 0.5364, 0.6457, 0.5364, 0.6628, 0.5726, 0.6536, 0.5575, 0.654, 0.5504, 0.6627, 0.5675, 0.6627, 0.5401, 0.654, 0.5322, 0.6543, 0.5303, 0.6627, 0.5392, 0.6453, 0.5457, 0.6443, 0.5739, 0.6443, 0.5739, 0.6453, 0.5457, 0.6628, 0.5726, 0.6536, 0.5575, 0.6527, 0.5806, 0.6628, 0.5899, 0.6443, 0.5739, 0.644, 0.6009, 0.644, 0.6009, 0.6443, 0.5739, 0.6536, 0.5575, 0.6527, 0.5806, 0.6475, 0.5762, 0.6485, 0.5502, 0.6457, 0.5258, 0.6457, 0.5258, 0.6465, 0.5241, 0.6465, 0.5241, 0.6475, 0.5762, 0.6456, 0.6034, 0.644, 0.6009, 0.6443, 0.5739, 0.6536, 0.5575, 0.654, 0.5504, 0.6489, 0.5418, 0.6485, 0.5502, 0.654, 0.5322, 0.6543, 0.5303, 0.6492, 0.526, 0.6489, 0.5283, 0.6489, 0.5283, 0.6492, 0.526, 0.6465, 0.5241, 0.6457, 0.5258, 0.6485, 0.5502, 0.6489, 0.5418, 0.6457, 0.5364, 0.6453, 0.5457, 0.6485, 0.5502, 0.6475, 0.5762, 0.6443, 0.5739, 0.6453, 0.5457, 0.679, 0.5896, 0.6774, 0.5763, 0.676, 0.5815, 0.6772, 0.5977, 0.6456, 0.6034, 0.6475, 0.5762, 0.6443, 0.5739, 0.644, 0.6009, 0.6456, 0.6821, 0.6456, 0.6821, 0.644, 0.6797, 0.644, 0.6797, 0.6856, 0.599, 0.6938, 0.603, 0.6938, 0.603, 0.6856, 0.599, 0.6716, 0.5355, 0.6722, 0.5379, 0.6701, 0.5428, 0.6697, 0.5418, 0.6836, 0.7018, 0.6836, 0.7018, 0.693, 0.7144, 0.693, 0.7144, 0.6846, 0.609, 0.6856, 0.599, 0.6938, 0.603, 0.6935, 0.6146, 0.6836, 0.6231, 0.6846, 0.609, 0.6935, 0.6146, 0.693, 0.6357, 0.6846, 0.609, 0.6836, 0.6231, 0.693, 0.6357, 0.6935, 0.6146, 0.6856, 0.599, 0.6846, 0.609, 0.6935, 0.6146, 0.6938, 0.603, 0.693, 0.7144, 0.693, 0.7144, 0.6986, 0.691, 0.6986, 0.691, 0.693, 0.6357, 0.6935, 0.6146, 0.6986, 0.6007, 0.6986, 0.6123, 0.6935, 0.6146, 0.693, 0.6357, 0.6986, 0.6123, 0.6986, 0.6007, 0.6938, 0.603, 0.6986, 0.589, 0.6986, 0.589, 0.6938, 0.603, 0.6935, 0.6146, 0.6938, 0.603, 0.6986, 0.589, 0.6986, 0.6007, 0.6938, 0.603, 0.6935, 0.6146, 0.6986, 0.6007, 0.6986, 0.589, 0.706, 0.6912, 0.706, 0.6912, 0.7115, 0.6915, 0.7115, 0.6915, 0.7115, 0.6915, 0.7115, 0.6915, 0.722, 0.692, 0.722, 0.692, 0.706, 0.5887, 0.706, 0.5887, 0.7115, 0.5907, 0.7115, 0.5907, 0.706, 0.6124, 0.706, 0.6, 0.7115, 0.6012, 0.7115, 0.6128, 0.706, 0.6, 0.706, 0.6124, 0.7115, 0.6128, 0.7115, 0.6012, 0.706, 0.6, 0.706, 0.5887, 0.7115, 0.5907, 0.7115, 0.6012, 0.7115, 0.6012, 0.7115, 0.5907, 0.72, 0.5948, 0.722, 0.602, 0.7115, 0.5907, 0.7115, 0.6012, 0.722, 0.602, 0.72, 0.5948, 0.7115, 0.5907, 0.7115, 0.5907, 0.72, 0.5948, 0.72, 0.5948, 0.7115, 0.6128, 0.7115, 0.6012, 0.722, 0.602, 0.722, 0.6133, 0.7115, 0.6012, 0.7115, 0.6128, 0.722, 0.6133, 0.722, 0.602, 0.722, 0.602, 0.722, 0.602, 0.72, 0.5948, 0.72, 0.5948, 0.722, 0.6133, 0.722, 0.6133, 0.722, 0.602, 0.722, 0.602, 0.4248, 0.6676, 0.4184, 0.6648, 0.4184, 0.6648, 0.4248, 0.6676, 0.4274, 0.6719, 0.4274, 0.6719, 0.4248, 0.6676, 0.4248, 0.6676, 0.4146, 0.6797, 0.4194, 0.6804, 0.4202, 0.6762, 0.4169, 0.6749, 0.4169, 0.6749, 0.4188, 0.6713, 0.4212, 0.6727, 0.4202, 0.6762, 0.4218, 0.6707, 0.4212, 0.6727, 0.4188, 0.6713, 0.4198, 0.6695, 0.4202, 0.6762, 0.4194, 0.6804, 0.4146, 0.6797, 0.4169, 0.6749, 0.4146, 0.6797, 0.4194, 0.6804, 0.4188, 0.6848, 0.4121, 0.6852, 0.4146, 0.6797, 0.4146, 0.6797, 0.4121, 0.6852, 0.4121, 0.6852, 0.4202, 0.6762, 0.4194, 0.6804, 0.4194, 0.6804, 0.4202, 0.6762, 0.4194, 0.6804, 0.4194, 0.6804, 0.4188, 0.6848, 0.4188, 0.6848, 0.4169, 0.6749, 0.4169, 0.6749, 0.4188, 0.6713, 0.4188, 0.6713, 0.4188, 0.6713, 0.4188, 0.6713, 0.4198, 0.6695, 0.4198, 0.6695, 0.4202, 0.6762, 0.4202, 0.6762, 0.4212, 0.6727, 0.4212, 0.6727, 0.4212, 0.6727, 0.4212, 0.6727, 0.4218, 0.6707, 0.4218, 0.6707, 0.4202, 0.6762, 0.4212, 0.6727, 0.4188, 0.6713, 0.4169, 0.6749, 0.4218, 0.6707, 0.4198, 0.6695, 0.4188, 0.6713, 0.4212, 0.6727, 0.4121, 0.6852, 0.4188, 0.6848, 0.4194, 0.6804, 0.4146, 0.6797, 0.4184, 0.661, 0.4076, 0.6643, 0.4089, 0.6674, 0.4184, 0.6648, 0.4274, 0.6719, 0.4308, 0.6707, 0.4351, 0.6878, 0.4302, 0.6868, 0.4184, 0.6648, 0.4089, 0.6674, 0.4076, 0.6643, 0.4184, 0.661, 0.4268, 0.6646, 0.4268, 0.6646, 0.4184, 0.661, 0.4184, 0.661, 0.4274, 0.6719, 0.4274, 0.6719, 0.4302, 0.6868, 0.4302, 0.6868, 0.4274, 0.6719, 0.4308, 0.6707, 0.4268, 0.6646, 0.4248, 0.6676, 0.4308, 0.6707, 0.4308, 0.6707, 0.4351, 0.6878, 0.4351, 0.6878, 0.4184, 0.661, 0.4076, 0.6643, 0.4076, 0.6643, 0.4184, 0.661, 0.4076, 0.6643, 0.4089, 0.6674, 0.4058, 0.67, 0.4043, 0.6674, 0.4089, 0.6674, 0.4076, 0.6643, 0.4043, 0.6674, 0.4058, 0.67, 0.4268, 0.6646, 0.4184, 0.661, 0.4184, 0.6648, 0.4248, 0.6676, 0.4184, 0.6648, 0.4089, 0.6674, 0.4089, 0.6674, 0.4184, 0.6648, 0.4268, 0.6646, 0.4268, 0.6646, 0.4308, 0.6707, 0.4308, 0.6707, 0.4274, 0.6719, 0.4248, 0.6676, 0.4268, 0.6646, 0.4308, 0.6707, 0.4184, 0.6648, 0.4184, 0.661, 0.4268, 0.6646, 0.4248, 0.6676, 0.4076, 0.6643, 0.4076, 0.6643, 0.4043, 0.6674, 0.4043, 0.6674, 0.4089, 0.6674, 0.4089, 0.6674, 0.4058, 0.67, 0.4058, 0.67, 0.4132, 0.699, 0.417, 0.7088, 0.4283, 0.7046, 0.4232, 0.7006, 0.4232, 0.7006, 0.4283, 0.7046, 0.417, 0.7088, 0.4132, 0.699, 0.417, 0.7088, 0.417, 0.7088, 0.4283, 0.7046, 0.4283, 0.7046, 0.4169, 0.6749, 0.4146, 0.6797, 0.4146, 0.6797, 0.4169, 0.6749, 0.4218, 0.6707, 0.4198, 0.6695, 0.4198, 0.6695, 0.4218, 0.6707, 0.406, 0.6916, 0.4062, 0.7006, 0.4062, 0.7006, 0.406, 0.6916, 0.4132, 0.699, 0.417, 0.7088, 0.4062, 0.7006, 0.406, 0.6916, 0.417, 0.7088, 0.417, 0.7088, 0.4062, 0.7006, 0.4062, 0.7006, 0.417, 0.7088, 0.4132, 0.699, 0.406, 0.6916, 0.4062, 0.7006, 0.6801, 0.6997, 0.6801, 0.6997, 0.6771, 0.6921, 0.6771, 0.6921, 0.6706, 0.5773, 0.6628, 0.5726, 0.6627, 0.5675, 0.6701, 0.5735, 0.6986, 0.589, 0.6986, 0.6007, 0.706, 0.6, 0.706, 0.5887, 0.6986, 0.6007, 0.6986, 0.589, 0.706, 0.5887, 0.706, 0.6, 0.6986, 0.6007, 0.6986, 0.6123, 0.706, 0.6124, 0.706, 0.6, 0.6986, 0.6123, 0.6986, 0.6007, 0.706, 0.6, 0.706, 0.6124, 0.6986, 0.589, 0.6986, 0.589, 0.706, 0.5887, 0.706, 0.5887, 0.6986, 0.691, 0.6986, 0.691, 0.706, 0.6912, 0.706, 0.6912, 0.706, 0.5887, 0.706, 0.6, 0.7115, 0.6012, 0.7115, 0.5907, 0.4308, 0.6707, 0.4274, 0.6719, 0.4302, 0.6868, 0.4351, 0.6878, 0.1551, 0.4006, 0.1556, 0.4164, 0.155, 0.4199, 0.1547, 0.4023, 0.1551, 0.4006, 0.1404, 0.394, 0.1403, 0.3951, 0.1547, 0.4023, 0.1556, 0.4164, 0.1556, 0.4164, 0.155, 0.4199, 0.155, 0.4199, 0.1328, 0.3909, 0.1404, 0.394, 0.1403, 0.3951, 0.1332, 0.3923, 0.1301, 0.4103, 0.1301, 0.4103, 0.1302, 0.4134, 0.1302, 0.4134, 0.1404, 0.394, 0.1328, 0.3909, 0.1332, 0.3923, 0.1403, 0.3951, 0.137, 0.4406, 0.137, 0.4406, 0.1319, 0.4389, 0.1319, 0.4389, 0.1556, 0.4164, 0.1551, 0.4006, 0.1547, 0.4023, 0.155, 0.4199, 0.1398, 0.3986, 0.1346, 0.3964, 0.1319, 0.417, 0.137, 0.4186, 0.137, 0.4406, 0.1528, 0.4446, 0.1528, 0.4446, 0.137, 0.4406, 0.1301, 0.4103, 0.1328, 0.3909, 0.1332, 0.3923, 0.1302, 0.4134, 0.137, 0.4186, 0.1319, 0.417, 0.1346, 0.3964, 0.1398, 0.3986, 0.1528, 0.4053, 0.1528, 0.4226, 0.137, 0.4186, 0.1398, 0.3986, 0.1528, 0.4053, 0.1398, 0.3986, 0.137, 0.4186, 0.1528, 0.4226, 0.1328, 0.3909, 0.1301, 0.4103, 0.1302, 0.4134, 0.1332, 0.3923, 0.1528, 0.4053, 0.1398, 0.3986, 0.1403, 0.3951, 0.1547, 0.4023, 0.1547, 0.4023, 0.1403, 0.3951, 0.1398, 0.3986, 0.1528, 0.4053, 0.1346, 0.3964, 0.1398, 0.3986, 0.1403, 0.3951, 0.1332, 0.3923, 0.1332, 0.3923, 0.1403, 0.3951, 0.1398, 0.3986, 0.1346, 0.3964, 0.155, 0.4199, 0.1547, 0.4023, 0.1528, 0.4053, 0.1528, 0.4226, 0.155, 0.4418, 0.155, 0.4418, 0.1528, 0.4446, 0.1528, 0.4446, 0.1547, 0.4023, 0.155, 0.4199, 0.1528, 0.4226, 0.1528, 0.4053, 0.1346, 0.3964, 0.1319, 0.417, 0.1302, 0.4134, 0.1332, 0.3923, 0.1319, 0.417, 0.1346, 0.3964, 0.1332, 0.3923, 0.1302, 0.4134, 0.1319, 0.4389, 0.1319, 0.4389, 0.1302, 0.4354, 0.1302, 0.4354, 0.1404, 0.394, 0.1551, 0.4006, 0.1547, 0.4023, 0.1403, 0.3951, 0.1789, 0.3885, 0.1906, 0.3885, 0.1906, 0.3918, 0.1789, 0.3918, 0.1947, 0.4004, 0.2052, 0.4004, 0.2052, 0.4111, 0.1947, 0.4111, 0.1947, 0.4111, 0.2052, 0.4111, 0.2052, 0.4004, 0.1947, 0.4004, 0.1947, 0.4004, 0.2052, 0.4004, 0.2052, 0.3918, 0.1947, 0.3918, 0.1789, 0.3918, 0.1906, 0.3918, 0.1906, 0.3885, 0.1789, 0.3885, 0.1643, 0.4111, 0.1643, 0.4004, 0.1611, 0.4013, 0.1611, 0.4102, 0.1611, 0.4102, 0.1611, 0.4013, 0.1598, 0.287, 0.2052, 0.4004, 0.2052, 0.4111, 0.2083, 0.4102, 0.2083, 0.4013, 0.2083, 0.4013, 0.2083, 0.4102, 0.2096, 0.287, 0.1643, 0.4004, 0.1643, 0.3918, 0.1611, 0.3938, 0.1611, 0.4013, 0.1611, 0.4013, 0.1611, 0.3938, 0.1598, 0.287, 0.2052, 0.3918, 0.2052, 0.4004, 0.2083, 0.4013, 0.2083, 0.3938, 0.2083, 0.3938, 0.2083, 0.4013, 0.2096, 0.287, 0.1643, 0.3918, 0.1643, 0.3885, 0.1611, 0.3909, 0.1611, 0.3938, 0.1611, 0.3938, 0.1611, 0.3909, 0.1598, 0.287, 0.2052, 0.3885, 0.2052, 0.3918, 0.2083, 0.3938, 0.2083, 0.3909, 0.2083, 0.3909, 0.2083, 0.3938, 0.2096, 0.287, 0.1643, 0.3885, 0.1643, 0.3918, 0.1611, 0.3938, 0.1611, 0.3909, 0.1611, 0.3909, 0.1611, 0.3938, 0.1598, 0.287, 0.2052, 0.3918, 0.2052, 0.3885, 0.2083, 0.3909, 0.2083, 0.3938, 0.2083, 0.3938, 0.2083, 0.3909, 0.2096, 0.287, 0.1643, 0.3918, 0.1643, 0.4004, 0.1611, 0.4013, 0.1611, 0.3938, 0.1611, 0.3938, 0.1611, 0.4013, 0.1598, 0.287, 0.2052, 0.4004, 0.2052, 0.3918, 0.2083, 0.3938, 0.2083, 0.4013, 0.2083, 0.4013, 0.2083, 0.3938, 0.2096, 0.287, 0.1643, 0.4004, 0.1643, 0.4111, 0.1611, 0.4102, 0.1611, 0.4013, 0.1611, 0.4013, 0.1611, 0.4102, 0.1598, 0.287, 0.2052, 0.4111, 0.2052, 0.4004, 0.2083, 0.4013, 0.2083, 0.4102, 0.2083, 0.4102, 0.2083, 0.4013, 0.2096, 0.287, 0.1789, 0.4004, 0.1906, 0.4004, 0.1906, 0.3918, 0.1789, 0.3918, 0.1643, 0.4004, 0.1748, 0.4004, 0.1748, 0.3918, 0.1643, 0.3918, 0.1947, 0.3885, 0.2052, 0.3885, 0.2052, 0.3918, 0.1947, 0.3918, 0.1947, 0.3918, 0.2052, 0.3918, 0.2052, 0.3885, 0.1947, 0.3885, 0.1789, 0.4004, 0.1906, 0.4004, 0.1906, 0.4111, 0.1789, 0.4111, 0.1643, 0.3918, 0.1748, 0.3918, 0.1748, 0.4004, 0.1643, 0.4004, 0.1643, 0.4111, 0.1748, 0.4111, 0.1748, 0.4004, 0.1643, 0.4004, 0.1643, 0.4004, 0.1748, 0.4004, 0.1748, 0.4111, 0.1643, 0.4111, 0.1643, 0.3885, 0.1748, 0.3885, 0.1748, 0.3918, 0.1643, 0.3918, 0.1643, 0.3918, 0.1748, 0.3918, 0.1748, 0.3885, 0.1643, 0.3885, 0.1789, 0.4111, 0.1906, 0.4111, 0.1906, 0.4004, 0.1789, 0.4004, 0.1947, 0.3918, 0.2052, 0.3918, 0.2052, 0.4004, 0.1947, 0.4004, 0.1947, 0.3885, 0.1947, 0.3918, 0.1926, 0.2765, 0.1926, 0.2739, 0.1926, 0.2739, 0.1926, 0.2765, 0.1906, 0.3918, 0.1906, 0.3885, 0.1789, 0.3885, 0.1789, 0.3918, 0.1768, 0.2765, 0.1768, 0.2739, 0.1768, 0.2739, 0.1768, 0.2765, 0.1748, 0.3918, 0.1748, 0.3885, 0.1789, 0.4111, 0.1789, 0.4004, 0.1768, 0.2835, 0.1768, 0.2921, 0.1768, 0.2921, 0.1768, 0.2835, 0.1748, 0.4004, 0.1748, 0.4111, 0.1947, 0.3918, 0.1947, 0.4004, 0.1926, 0.2835, 0.1926, 0.2765, 0.1926, 0.2765, 0.1926, 0.2835, 0.1906, 0.4004, 0.1906, 0.3918, 0.1789, 0.3918, 0.1789, 0.4004, 0.1768, 0.2835, 0.1768, 0.2765, 0.1768, 0.2765, 0.1768, 0.2835, 0.1748, 0.4004, 0.1748, 0.3918, 0.1947, 0.4004, 0.1947, 0.4111, 0.1926, 0.2921, 0.1926, 0.2835, 0.1926, 0.2835, 0.1926, 0.2921, 0.1906, 0.4111, 0.1906, 0.4004, 0.1789, 0.4004, 0.1789, 0.4111, 0.1768, 0.2921, 0.1768, 0.2835, 0.1768, 0.2835, 0.1768, 0.2921, 0.1748, 0.4111, 0.1748, 0.4004, 0.1947, 0.4111, 0.1947, 0.4004, 0.1926, 0.2835, 0.1926, 0.2921, 0.1926, 0.2921, 0.1926, 0.2835, 0.1906, 0.4004, 0.1906, 0.4111, 0.1789, 0.3918, 0.1789, 0.3885, 0.1768, 0.2739, 0.1768, 0.2765, 0.1768, 0.2765, 0.1768, 0.2739, 0.1748, 0.3885, 0.1748, 0.3918, 0.1947, 0.3918, 0.1947, 0.3885, 0.1926, 0.2739, 0.1926, 0.2765, 0.1926, 0.2765, 0.1926, 0.2739, 0.1906, 0.3885, 0.1906, 0.3918, 0.1789, 0.4004, 0.1789, 0.3918, 0.1768, 0.2765, 0.1768, 0.2835, 0.1768, 0.2835, 0.1768, 0.2765, 0.1748, 0.3918, 0.1748, 0.4004, 0.1947, 0.4004, 0.1947, 0.3918, 0.1926, 0.2765, 0.1926, 0.2835, 0.1926, 0.2835, 0.1926, 0.2765, 0.1906, 0.3918, 0.1906, 0.4004, 0.1789, 0.3918, 0.1906, 0.3918, 0.1906, 0.4004, 0.1789, 0.4004, 0.4452, 0.6421, 0.4463, 0.633, 0.4463, 0.6329, 0.4452, 0.6421, 0.4452, 0.6527, 0.4452, 0.6421, 0.4452, 0.6421, 0.4452, 0.6528, 0.4463, 0.6619, 0.4452, 0.6527, 0.4452, 0.6528, 0.4463, 0.6621, 0.4481, 0.6828, 0.4463, 0.6775, 0.4463, 0.6777, 0.4481, 0.6831, 0.4021, 0.6516, 0.3992, 0.6516, 0.3992, 0.6516, 0.4021, 0.6516, 0.452, 0.6775, 0.4502, 0.6828, 0.4502, 0.6831, 0.4521, 0.6777, 0.4531, 0.6527, 0.452, 0.6619, 0.4521, 0.6621, 0.4531, 0.6528, 0.452, 0.5705, 0.4531, 0.5796, 0.4531, 0.5796, 0.4521, 0.5704, 0.4502, 0.5652, 0.452, 0.5705, 0.4521, 0.5704, 0.4502, 0.565, 0.4508, 0.5462, 0.4498, 0.5492, 0.4496, 0.5468, 0.4504, 0.5446, 0.3996, 0.602, 0.3977, 0.6058, 0.3965, 0.6016, 0.3991, 0.5963, 0.3977, 0.6058, 0.3967, 0.6124, 0.395, 0.6109, 0.3965, 0.6016, 0.3967, 0.6124, 0.3967, 0.62, 0.395, 0.6216, 0.395, 0.6109, 0.3967, 0.62, 0.3977, 0.6266, 0.3965, 0.6308, 0.395, 0.6216, 0.3977, 0.6266, 0.3996, 0.6304, 0.3991, 0.6362, 0.3965, 0.6308, 0.3996, 0.6304, 0.4017, 0.6304, 0.4022, 0.6362, 0.3991, 0.6362, 0.4017, 0.6304, 0.4036, 0.6266, 0.4048, 0.6308, 0.4022, 0.6362, 0.4036, 0.6266, 0.4046, 0.62, 0.4062, 0.6216, 0.4048, 0.6308, 0.4046, 0.62, 0.4046, 0.6124, 0.4062, 0.6109, 0.4062, 0.6216, 0.4046, 0.6124, 0.4036, 0.6058, 0.4048, 0.6016, 0.4062, 0.6109, 0.4036, 0.6058, 0.4017, 0.602, 0.4022, 0.5963, 0.4048, 0.6016, 0.4017, 0.602, 0.3996, 0.602, 0.3991, 0.5963, 0.4022, 0.5963, 0.4476, 0.5462, 0.447, 0.5411, 0.4476, 0.5408, 0.448, 0.5446, 0.4498, 0.5271, 0.4508, 0.53, 0.4504, 0.5327, 0.4496, 0.5305, 0.4476, 0.53, 0.4486, 0.5271, 0.4488, 0.5305, 0.448, 0.5327, 0.4514, 0.5411, 0.4508, 0.5462, 0.4504, 0.5446, 0.4508, 0.5408, 0.4486, 0.5492, 0.4476, 0.5462, 0.448, 0.5446, 0.4488, 0.5468, 0.4486, 0.5271, 0.4498, 0.5271, 0.4496, 0.5305, 0.4488, 0.5305, 0.447, 0.5351, 0.4476, 0.53, 0.448, 0.5327, 0.4476, 0.5365, 0.4514, 0.5351, 0.4514, 0.5411, 0.4508, 0.5408, 0.4508, 0.5365, 0.4498, 0.5492, 0.4486, 0.5492, 0.4488, 0.5468, 0.4496, 0.5468, 0.447, 0.5411, 0.447, 0.5351, 0.4476, 0.5365, 0.4476, 0.5408, 0.4508, 0.53, 0.4514, 0.5351, 0.4508, 0.5365, 0.4504, 0.5327, 0.4498, 0.6364, 0.4486, 0.6364, 0.4484, 0.6332, 0.4499, 0.6332, 0.4508, 0.6394, 0.4498, 0.6364, 0.4499, 0.6332, 0.4512, 0.637, 0.4514, 0.6445, 0.4508, 0.6394, 0.4512, 0.637, 0.452, 0.6436, 0.4514, 0.6036, 0.4514, 0.5976, 0.452, 0.5968, 0.452, 0.6044, 0.4508, 0.5774, 0.4514, 0.5723, 0.452, 0.5731, 0.4512, 0.5797, 0.4498, 0.5804, 0.4508, 0.5774, 0.4512, 0.5797, 0.4499, 0.5835, 0.4486, 0.5804, 0.4498, 0.5804, 0.4499, 0.5835, 0.4484, 0.5835, 0.4476, 0.5774, 0.4486, 0.5804, 0.4484, 0.5835, 0.4471, 0.5797, 0.447, 0.5723, 0.4476, 0.5774, 0.4471, 0.5797, 0.4463, 0.5731, 0.447, 0.5976, 0.447, 0.6036, 0.4463, 0.6044, 0.4463, 0.5968, 0.4476, 0.6394, 0.447, 0.6445, 0.4463, 0.6436, 0.4471, 0.637, 0.4486, 0.6364, 0.4476, 0.6394, 0.4471, 0.637, 0.4484, 0.6332, 0.4174, 0.6109, 0.4159, 0.6017, 0.4165, 0.5703, 0.4182, 0.5808, 0.4481, 0.5657, 0.4464, 0.5708, 0.4469, 0.5737, 0.4484, 0.5696, 0.3995, 0.6008, 0.3975, 0.6049, 0.4007, 0.6162, 0.4464, 0.6333, 0.4454, 0.6422, 0.4461, 0.6433, 0.4469, 0.6362, 0.3975, 0.6049, 0.3963, 0.6121, 0.4007, 0.6162, 0.4454, 0.6422, 0.4454, 0.6524, 0.4461, 0.6515, 0.4461, 0.6433, 0.3963, 0.6121, 0.3963, 0.6203, 0.4007, 0.6162, 0.4454, 0.6524, 0.4464, 0.6612, 0.4469, 0.6587, 0.4461, 0.6515, 0.3963, 0.6203, 0.3975, 0.6274, 0.4007, 0.6162, 0.4464, 0.6769, 0.4481, 0.682, 0.4484, 0.6784, 0.4469, 0.6743, 0.3975, 0.6274, 0.3995, 0.6315, 0.4007, 0.6162, 0.4481, 0.682, 0.4502, 0.682, 0.45, 0.6784, 0.4484, 0.6784, 0.3995, 0.6315, 0.4018, 0.6315, 0.4007, 0.6162, 0.4502, 0.682, 0.4519, 0.6769, 0.4514, 0.6743, 0.45, 0.6784, 0.4018, 0.6315, 0.4038, 0.6274, 0.4007, 0.6162, 0.4519, 0.6612, 0.4531, 0.6524, 0.4522, 0.6515, 0.4514, 0.6587, 0.4038, 0.6274, 0.405, 0.6203, 0.4007, 0.6162, 0.4522, 0.5808, 0.454, 0.5808, 0.4531, 0.5797, 0.405, 0.6203, 0.405, 0.6121, 0.4007, 0.6162, 0.4531, 0.5797, 0.4519, 0.5708, 0.4514, 0.5737, 0.4522, 0.5808, 0.405, 0.6121, 0.4038, 0.6049, 0.4007, 0.6162, 0.4519, 0.5708, 0.4502, 0.5657, 0.45, 0.5696, 0.4514, 0.5737, 0.4038, 0.6049, 0.4018, 0.6008, 0.4007, 0.6162, 0.4502, 0.5657, 0.4481, 0.5657, 0.4484, 0.5696, 0.45, 0.5696, 0.4018, 0.6008, 0.3995, 0.6008, 0.4007, 0.6162, 0.4581, 0.5652, 0.4581, 0.565, 0.456, 0.565, 0.456, 0.5652, 0.4502, 0.5652, 0.4502, 0.565, 0.4481, 0.565, 0.4481, 0.5652, 0.4007, 0.5387, 0.399, 0.5327, 0.4001, 0.5305, 0.4007, 0.5387, 0.3984, 0.5365, 0.399, 0.5327, 0.4007, 0.5387, 0.3984, 0.5408, 0.3984, 0.5365, 0.4007, 0.5387, 0.399, 0.5446, 0.3984, 0.5408, 0.4007, 0.5387, 0.4001, 0.5468, 0.399, 0.5446, 0.4007, 0.5387, 0.4013, 0.5468, 0.4001, 0.5468, 0.4007, 0.5387, 0.4024, 0.5446, 0.4013, 0.5468, 0.4007, 0.5387, 0.403, 0.5408, 0.4024, 0.5446, 0.4007, 0.5387, 0.403, 0.5365, 0.403, 0.5408, 0.4007, 0.5387, 0.4024, 0.5327, 0.403, 0.5365, 0.4007, 0.5387, 0.4013, 0.5305, 0.4024, 0.5327, 0.4007, 0.5387, 0.4001, 0.5305, 0.4013, 0.5305, 0.4463, 0.5705, 0.4481, 0.5652, 0.4481, 0.565, 0.4463, 0.5704, 0.4531, 0.5796, 0.4542, 0.5705, 0.4542, 0.5704, 0.4531, 0.5796, 0.4542, 0.6619, 0.4531, 0.6527, 0.4531, 0.6528, 0.4542, 0.6621, 0.456, 0.6828, 0.4542, 0.6775, 0.4542, 0.6777, 0.456, 0.6831, 0.4481, 0.6828, 0.4481, 0.6831, 0.4481, 0.6831, 0.4481, 0.6828, 0.4599, 0.6775, 0.4581, 0.6828, 0.4581, 0.6831, 0.46, 0.6777, 0.461, 0.6527, 0.4599, 0.6619, 0.46, 0.6621, 0.461, 0.6528, 0.461, 0.6421, 0.461, 0.6527, 0.461, 0.6528, 0.461, 0.6421, 0.4599, 0.633, 0.461, 0.6421, 0.461, 0.6421, 0.46, 0.6329, 0.4581, 0.5652, 0.4599, 0.5705, 0.46, 0.5704, 0.4581, 0.565, 0.4587, 0.5462, 0.4577, 0.5492, 0.4575, 0.5468, 0.4583, 0.5446, 0.4108, 0.602, 0.4089, 0.6058, 0.4077, 0.6016, 0.4103, 0.5963, 0.4089, 0.6058, 0.4078, 0.6124, 0.4062, 0.6109, 0.4077, 0.6016, 0.4078, 0.6124, 0.4078, 0.62, 0.4062, 0.6216, 0.4062, 0.6109, 0.4078, 0.62, 0.4089, 0.6266, 0.4077, 0.6308, 0.4062, 0.6216, 0.4089, 0.6266, 0.4108, 0.6304, 0.4103, 0.6362, 0.4077, 0.6308, 0.4108, 0.6304, 0.4129, 0.6304, 0.4133, 0.6362, 0.4103, 0.6362, 0.4129, 0.6304, 0.4148, 0.6266, 0.4159, 0.6308, 0.4133, 0.6362, 0.4148, 0.6266, 0.4158, 0.62, 0.4175, 0.6216, 0.4159, 0.6308, 0.4158, 0.62, 0.4158, 0.6124, 0.4175, 0.6109, 0.4175, 0.6216, 0.4158, 0.6124, 0.4148, 0.6058, 0.4159, 0.6016, 0.4175, 0.6109, 0.4148, 0.6058, 0.4129, 0.602, 0.4133, 0.5963, 0.4159, 0.6016, 0.4129, 0.602, 0.4108, 0.602, 0.4103, 0.5963, 0.4133, 0.5963, 0.4555, 0.5462, 0.4549, 0.5411, 0.4555, 0.5408, 0.4559, 0.5446, 0.4577, 0.5271, 0.4587, 0.53, 0.4583, 0.5327, 0.4575, 0.5305, 0.4555, 0.53, 0.4565, 0.5271, 0.4567, 0.5305, 0.4559, 0.5327, 0.4593, 0.5411, 0.4587, 0.5462, 0.4583, 0.5446, 0.4587, 0.5408, 0.4565, 0.5492, 0.4555, 0.5462, 0.4559, 0.5446, 0.4567, 0.5468, 0.4565, 0.5271, 0.4577, 0.5271, 0.4575, 0.5305, 0.4567, 0.5305, 0.4549, 0.5351, 0.4555, 0.53, 0.4559, 0.5327, 0.4555, 0.5365, 0.4593, 0.5351, 0.4593, 0.5411, 0.4587, 0.5408, 0.4587, 0.5365, 0.4577, 0.5492, 0.4565, 0.5492, 0.4567, 0.5468, 0.4575, 0.5468, 0.4549, 0.5411, 0.4549, 0.5351, 0.4555, 0.5365, 0.4555, 0.5408, 0.4587, 0.53, 0.4593, 0.5351, 0.4587, 0.5365, 0.4583, 0.5327, 0.4577, 0.6364, 0.4565, 0.6364, 0.4563, 0.6332, 0.4578, 0.6332, 0.4587, 0.6394, 0.4577, 0.6364, 0.4578, 0.6332, 0.4591, 0.637, 0.4593, 0.6445, 0.4587, 0.6394, 0.4591, 0.637, 0.4599, 0.6436, 0.4593, 0.6036, 0.4593, 0.5976, 0.4599, 0.5968, 0.4599, 0.6044, 0.4587, 0.5774, 0.4593, 0.5723, 0.4599, 0.5731, 0.4591, 0.5797, 0.4577, 0.5804, 0.4587, 0.5774, 0.4591, 0.5797, 0.4578, 0.5835, 0.4565, 0.5804, 0.4577, 0.5804, 0.4578, 0.5835, 0.4563, 0.5835, 0.4555, 0.5774, 0.4565, 0.5804, 0.4563, 0.5835, 0.455, 0.5797, 0.4549, 0.5723, 0.4555, 0.5774, 0.455, 0.5797, 0.4543, 0.5731, 0.4549, 0.5976, 0.4549, 0.6036, 0.4543, 0.6044, 0.4543, 0.5968, 0.4555, 0.6394, 0.4549, 0.6445, 0.4543, 0.6436, 0.455, 0.637, 0.4565, 0.6364, 0.4555, 0.6394, 0.455, 0.637, 0.4563, 0.6332, 0.4561, 0.5657, 0.4543, 0.5708, 0.4548, 0.5737, 0.4563, 0.5696, 0.4543, 0.5708, 0.4531, 0.5797, 0.454, 0.5808, 0.4548, 0.5737, 0.4559, 0.6533, 0.4571, 0.6555, 0.4571, 0.6538, 0.4562, 0.6521, 0.4522, 0.6515, 0.4531, 0.6524, 0.454, 0.6515, 0.4583, 0.6533, 0.4587, 0.6474, 0.4583, 0.6474, 0.458, 0.6521, 0.4531, 0.6524, 0.4543, 0.6612, 0.4548, 0.6587, 0.454, 0.6515, 0.4571, 0.6394, 0.4559, 0.6415, 0.4562, 0.6428, 0.4571, 0.6411, 0.4543, 0.6769, 0.4561, 0.682, 0.4563, 0.6784, 0.4548, 0.6743, 0.4583, 0.6415, 0.4571, 0.6394, 0.4571, 0.6411, 0.458, 0.6428, 0.4561, 0.682, 0.4581, 0.682, 0.4579, 0.6784, 0.4563, 0.6784, 0.4555, 0.6474, 0.4559, 0.6533, 0.4562, 0.6521, 0.4558, 0.6474, 0.4581, 0.682, 0.4598, 0.6769, 0.4593, 0.6743, 0.4579, 0.6784, 0.4571, 0.6555, 0.4583, 0.6533, 0.458, 0.6521, 0.4571, 0.6538, 0.4598, 0.6612, 0.4609, 0.6524, 0.4601, 0.6515, 0.4593, 0.6587, 0.4587, 0.6474, 0.4583, 0.6415, 0.458, 0.6428, 0.4583, 0.6474, 0.4609, 0.6524, 0.4609, 0.6422, 0.4601, 0.6433, 0.4601, 0.6515, 0.4609, 0.6422, 0.4598, 0.6333, 0.4593, 0.6362, 0.4601, 0.6433, 0.4598, 0.5708, 0.4581, 0.5657, 0.4579, 0.5696, 0.4593, 0.5737, 0.4581, 0.5657, 0.4561, 0.5657, 0.4563, 0.5696, 0.4579, 0.5696, 0.4559, 0.6415, 0.4555, 0.6474, 0.4558, 0.6474, 0.4562, 0.6428, 0.4119, 0.5387, 0.4102, 0.5327, 0.4113, 0.5305, 0.4119, 0.5387, 0.4096, 0.5365, 0.4102, 0.5327, 0.4119, 0.5387, 0.4096, 0.5408, 0.4096, 0.5365, 0.4119, 0.5387, 0.4102, 0.5446, 0.4096, 0.5408, 0.4119, 0.5387, 0.4113, 0.5468, 0.4102, 0.5446, 0.4119, 0.5387, 0.4125, 0.5468, 0.4113, 0.5468, 0.4119, 0.5387, 0.4136, 0.5446, 0.4125, 0.5468, 0.4119, 0.5387, 0.4142, 0.5408, 0.4136, 0.5446, 0.4119, 0.5387, 0.4142, 0.5365, 0.4142, 0.5408, 0.4119, 0.5387, 0.4136, 0.5327, 0.4142, 0.5365, 0.4119, 0.5387, 0.4125, 0.5305, 0.4136, 0.5327, 0.4119, 0.5387, 0.4113, 0.5305, 0.4125, 0.5305, 0.4542, 0.5705, 0.456, 0.5652, 0.456, 0.565, 0.4542, 0.5704, 0.4104, 0.5969, 0.4133, 0.5969, 0.4133, 0.5831, 0.4062, 0.6211, 0.4046, 0.63, 0.4079, 0.63, 0.4135, 0.6542, 0.4133, 0.6507, 0.4104, 0.6507, 0.3989, 0.6545, 0.396, 0.6484, 0.3966, 0.6463, 0.3992, 0.6516, 0.396, 0.6484, 0.3943, 0.6378, 0.3951, 0.6371, 0.3966, 0.6463, 0.3943, 0.6222, 0.3942, 0.6109, 0.3951, 0.6109, 0.3951, 0.6215, 0.4021, 0.5964, 0.3992, 0.5964, 0.3992, 0.5831, 0.3992, 0.5969, 0.4021, 0.5969, 0.3992, 0.5831, 0.4182, 0.6109, 0.4182, 0.6222, 0.4174, 0.6215, 0.4174, 0.6109, 0.4182, 0.6378, 0.4165, 0.6484, 0.4159, 0.6463, 0.4174, 0.6371, 0.4165, 0.6484, 0.4135, 0.6545, 0.4133, 0.6516, 0.4159, 0.6463, 0.4459, 0.6796, 0.4447, 0.6691, 0.4447, 0.6691, 0.4459, 0.6796, 0.4104, 0.5969, 0.4021, 0.5969, 0.4046, 0.602, 0.4079, 0.602, 0.3951, 0.6109, 0.3942, 0.6109, 0.3943, 0.5964, 0.4604, 0.6796, 0.4583, 0.6857, 0.4583, 0.6857, 0.4604, 0.6796, 0.4182, 0.5808, 0.4165, 0.5704, 0.4158, 0.602, 0.4172, 0.6109, 0.4172, 0.6109, 0.4182, 0.6109, 0.4182, 0.5964, 0.3992, 0.5964, 0.3966, 0.6017, 0.396, 0.5703, 0.3992, 0.5831, 0.3989, 0.5643, 0.4133, 0.5831, 0.4104, 0.5964, 0.4021, 0.5964, 0.4135, 0.5643, 0.4165, 0.5703, 0.4159, 0.6017, 0.4133, 0.5964, 0.4062, 0.6109, 0.4079, 0.602, 0.4046, 0.602, 0.4135, 0.5643, 0.3992, 0.5831, 0.4021, 0.5969, 0.4104, 0.5969, 0.4133, 0.5969, 0.4158, 0.602, 0.4165, 0.5704, 0.4133, 0.5831, 0.4182, 0.6109, 0.4174, 0.6109, 0.4182, 0.5964, 0.3967, 0.602, 0.396, 0.5704, 0.3943, 0.5808, 0.3953, 0.6109, 0.4104, 0.5964, 0.4078, 0.6017, 0.4047, 0.6017, 0.4021, 0.5964, 0.4062, 0.6109, 0.4047, 0.6017, 0.4078, 0.6017, 0.4133, 0.5964, 0.4104, 0.5964, 0.4133, 0.5831, 0.4078, 0.6306, 0.4047, 0.6306, 0.4062, 0.6215, 0.4135, 0.6545, 0.3989, 0.6545, 0.4021, 0.6516, 0.4104, 0.6516, 0.4104, 0.6359, 0.4021, 0.6359, 0.4047, 0.6306, 0.4078, 0.6306, 0.3989, 0.6545, 0.3992, 0.6516, 0.4021, 0.6516, 0.4133, 0.6516, 0.4135, 0.6545, 0.4104, 0.6516, 0.4158, 0.6456, 0.4133, 0.6507, 0.4135, 0.6542, 0.4165, 0.6482, 0.4604, 0.6795, 0.4583, 0.6856, 0.4583, 0.6856, 0.4604, 0.6796, 0.4172, 0.6368, 0.4158, 0.6456, 0.4165, 0.6482, 0.4182, 0.6377, 0.4616, 0.669, 0.4604, 0.6795, 0.4604, 0.6796, 0.4616, 0.669, 0.4172, 0.6109, 0.4172, 0.6211, 0.4182, 0.6221, 0.4182, 0.6109, 0.4616, 0.6421, 0.4616, 0.6534, 0.4616, 0.6534, 0.4616, 0.6421, 0.3953, 0.6211, 0.3953, 0.6109, 0.3943, 0.6109, 0.3943, 0.6221, 0.4447, 0.6534, 0.4447, 0.6421, 0.4447, 0.6421, 0.4447, 0.6534, 0.3967, 0.6456, 0.3953, 0.6368, 0.3943, 0.6377, 0.396, 0.6482, 0.4447, 0.6534, 0.4447, 0.6421, 0.4447, 0.6421, 0.4447, 0.6534, 0.3992, 0.6507, 0.3967, 0.6456, 0.396, 0.6482, 0.399, 0.6542, 0.448, 0.6856, 0.4583, 0.6856, 0.4583, 0.6856, 0.448, 0.6856, 0.3992, 0.6507, 0.399, 0.6542, 0.4021, 0.6507, 0.399, 0.6542, 0.4135, 0.6542, 0.4104, 0.6507, 0.4021, 0.6507, 0.4021, 0.6351, 0.4104, 0.6351, 0.4079, 0.63, 0.4046, 0.63, 0.4102, 0.6103, 0.4119, 0.6081, 0.4107, 0.6008, 0.4087, 0.6049, 0.4096, 0.6162, 0.4102, 0.6103, 0.4087, 0.6049, 0.4075, 0.6121, 0.4096, 0.6162, 0.4075, 0.6121, 0.4075, 0.6203, 0.4102, 0.6221, 0.4096, 0.6162, 0.4075, 0.6203, 0.4087, 0.6274, 0.4119, 0.6242, 0.4102, 0.6221, 0.4087, 0.6274, 0.4107, 0.6315, 0.4119, 0.6242, 0.4107, 0.6315, 0.413, 0.6315, 0.4135, 0.6221, 0.4119, 0.6242, 0.413, 0.6315, 0.415, 0.6274, 0.4141, 0.6162, 0.4135, 0.6221, 0.415, 0.6274, 0.4162, 0.6203, 0.4141, 0.6162, 0.4162, 0.6203, 0.4162, 0.6121, 0.4135, 0.6103, 0.4141, 0.6162, 0.4162, 0.6121, 0.415, 0.6049, 0.4119, 0.6081, 0.4135, 0.6103, 0.415, 0.6049, 0.413, 0.6008, 0.4119, 0.6081, 0.413, 0.6008, 0.4107, 0.6008, 0.4119, 0.6098, 0.4105, 0.6115, 0.4119, 0.6162, 0.4105, 0.6115, 0.4101, 0.6162, 0.4119, 0.6162, 0.4101, 0.6162, 0.4105, 0.6208, 0.4119, 0.6162, 0.4105, 0.6208, 0.4119, 0.6225, 0.4119, 0.6162, 0.4119, 0.6225, 0.4132, 0.6208, 0.4119, 0.6162, 0.4132, 0.6208, 0.4136, 0.6162, 0.4119, 0.6162, 0.4136, 0.6162, 0.4132, 0.6115, 0.4119, 0.6162, 0.4132, 0.6115, 0.4119, 0.6098, 0.4119, 0.6162, 0.4075, 0.6203, 0.4075, 0.6121, 0.405, 0.6121, 0.405, 0.6203, 0.448, 0.6855, 0.4583, 0.6855, 0.4583, 0.6854, 0.448, 0.6854, 0.448, 0.6854, 0.4459, 0.6794, 0.4459, 0.6794, 0.448, 0.6855, 0.448, 0.6857, 0.4459, 0.6796, 0.4459, 0.6796, 0.448, 0.6857, 0.4447, 0.6534, 0.4447, 0.6422, 0.4447, 0.6422, 0.4447, 0.6534, 0.4447, 0.6534, 0.4446, 0.6421, 0.4446, 0.6421, 0.4447, 0.6535, 0.4459, 0.6794, 0.4447, 0.669, 0.4447, 0.669, 0.4459, 0.6794, 0.4459, 0.6795, 0.4447, 0.669, 0.4447, 0.669, 0.4459, 0.6795, 0.4459, 0.6795, 0.4447, 0.669, 0.4447, 0.6691, 0.4459, 0.6796, 0.4616, 0.6422, 0.4615, 0.6534, 0.4615, 0.6534, 0.4616, 0.6421, 0.4616, 0.6421, 0.4616, 0.6534, 0.4616, 0.6534, 0.4616, 0.6421, 0.4616, 0.6421, 0.4616, 0.6534, 0.4616, 0.6535, 0.4616, 0.6421, 0.4615, 0.669, 0.4603, 0.6794, 0.4603, 0.6794, 0.4615, 0.669, 0.4616, 0.669, 0.4604, 0.6795, 0.4604, 0.6795, 0.4616, 0.669, 0.4616, 0.6691, 0.4604, 0.6796, 0.4604, 0.6796, 0.4616, 0.6691, 0.4603, 0.6794, 0.4583, 0.6854, 0.4583, 0.6855, 0.4603, 0.6794, 0.4604, 0.6795, 0.4583, 0.6855, 0.4583, 0.6855, 0.4604, 0.6795, 0.4604, 0.6016, 0.4603, 0.6016, 0.4615, 0.6121, 0.4616, 0.6121, 0.4459, 0.5547, 0.4459, 0.5548, 0.448, 0.5487, 0.448, 0.5487, 0.4583, 0.5487, 0.4583, 0.5487, 0.4603, 0.5548, 0.4604, 0.5547, 0.4447, 0.6121, 0.4447, 0.6121, 0.4459, 0.6016, 0.4459, 0.6016, 0.448, 0.5487, 0.448, 0.5487, 0.4583, 0.5487, 0.4583, 0.5487, 0.4447, 0.6277, 0.4447, 0.6421, 0.4447, 0.6422, 0.4615, 0.6277, 0.4616, 0.6422, 0.4616, 0.6421, 0.448, 0.6856, 0.4459, 0.6795, 0.4459, 0.6796, 0.448, 0.6856, 0.448, 0.6855, 0.4583, 0.6855, 0.4583, 0.6855, 0.448, 0.6855, 0.448, 0.6855, 0.4459, 0.6795, 0.4459, 0.6795, 0.448, 0.6855, 0.4459, 0.6638, 0.448, 0.6699, 0.448, 0.6386, 0.4459, 0.6326, 0.4459, 0.6326, 0.448, 0.6386, 0.448, 0.6699, 0.4459, 0.6638, 0.4459, 0.6639, 0.448, 0.67, 0.448, 0.6387, 0.4459, 0.6326, 0.4459, 0.6326, 0.448, 0.6387, 0.448, 0.6699, 0.4459, 0.6639, 0.4459, 0.664, 0.448, 0.67, 0.448, 0.6388, 0.4459, 0.6327, 0.4459, 0.6327, 0.448, 0.6388, 0.448, 0.67, 0.4459, 0.6639, 0.4447, 0.6534, 0.4459, 0.6638, 0.4459, 0.6326, 0.4447, 0.6221, 0.4447, 0.6221, 0.4459, 0.6326, 0.4459, 0.6638, 0.4447, 0.6534, 0.4447, 0.6534, 0.4459, 0.6639, 0.4459, 0.6326, 0.4447, 0.6222, 0.4447, 0.6222, 0.4459, 0.6326, 0.4459, 0.6639, 0.4447, 0.6534, 0.4447, 0.6534, 0.4459, 0.664, 0.4459, 0.6327, 0.4447, 0.6222, 0.4447, 0.6222, 0.4459, 0.6327, 0.4459, 0.6639, 0.4447, 0.6534, 0.4447, 0.5953, 0.4447, 0.6378, 0.4447, 0.6065, 0.4447, 0.5953, 0.4447, 0.6065, 0.4447, 0.6377, 0.4447, 0.5953, 0.4447, 0.6378, 0.4447, 0.6065, 0.4447, 0.5953, 0.4447, 0.6065, 0.4447, 0.6378, 0.4446, 0.5953, 0.4447, 0.6378, 0.4447, 0.6066, 0.4446, 0.5953, 0.4447, 0.6066, 0.4447, 0.6378, 0.4616, 0.6378, 0.4616, 0.6265, 0.4615, 0.6378, 0.4615, 0.6378, 0.4616, 0.6265, 0.4615, 0.6377, 0.4616, 0.6378, 0.4616, 0.6265, 0.4616, 0.6378, 0.4616, 0.6378, 0.4616, 0.6265, 0.4616, 0.6378, 0.4616, 0.6378, 0.4616, 0.6265, 0.4616, 0.6378, 0.4616, 0.6378, 0.4616, 0.6265, 0.4616, 0.6378, 0.4604, 0.6638, 0.4616, 0.6534, 0.4615, 0.6221, 0.4603, 0.6326, 0.4603, 0.6326, 0.4615, 0.6221, 0.4615, 0.6534, 0.4603, 0.6638, 0.4604, 0.6639, 0.4616, 0.6534, 0.4616, 0.6222, 0.4604, 0.6326, 0.4604, 0.6326, 0.4616, 0.6222, 0.4616, 0.6534, 0.4604, 0.6639, 0.4604, 0.664, 0.4616, 0.6534, 0.4616, 0.6222, 0.4604, 0.6327, 0.4604, 0.6327, 0.4616, 0.6222, 0.4616, 0.6534, 0.4604, 0.6639, 0.4583, 0.6699, 0.4604, 0.6638, 0.4603, 0.6326, 0.4583, 0.6386, 0.4583, 0.6386, 0.4603, 0.6326, 0.4603, 0.6638, 0.4583, 0.6699, 0.4583, 0.67, 0.4604, 0.6639, 0.4604, 0.6326, 0.4583, 0.6387, 0.4583, 0.6387, 0.4604, 0.6326, 0.4604, 0.6639, 0.4583, 0.6699, 0.4583, 0.67, 0.4604, 0.664, 0.4604, 0.6327, 0.4583, 0.6388, 0.4583, 0.6388, 0.4604, 0.6327, 0.4604, 0.6639, 0.4583, 0.67, 0.4583, 0.67, 0.448, 0.67, 0.448, 0.6388, 0.4583, 0.6388, 0.4583, 0.6388, 0.448, 0.6388, 0.448, 0.67, 0.4583, 0.67, 0.4583, 0.6699, 0.448, 0.6699, 0.448, 0.6387, 0.4583, 0.6387, 0.4583, 0.6387, 0.448, 0.6387, 0.448, 0.67, 0.4583, 0.67, 0.4583, 0.6699, 0.448, 0.6699, 0.448, 0.6386, 0.4583, 0.6386, 0.4583, 0.6386, 0.448, 0.6386, 0.448, 0.6699, 0.4583, 0.6699, 0.448, 0.6857, 0.4583, 0.6857, 0.4583, 0.6857, 0.448, 0.6857, 0.448, 0.5487, 0.448, 0.5487, 0.4583, 0.5487, 0.4583, 0.5487, 0.4447, 0.6121, 0.4447, 0.6121, 0.4459, 0.6016, 0.4459, 0.6015, 0.4583, 0.5487, 0.4583, 0.5487, 0.4604, 0.5547, 0.4604, 0.5546, 0.4459, 0.5546, 0.4459, 0.5547, 0.448, 0.5487, 0.448, 0.5487, 0.4604, 0.6015, 0.4604, 0.6016, 0.4616, 0.6121, 0.4616, 0.6121, 0.4616, 0.6277, 0.4616, 0.6421, 0.4616, 0.6421, 0.4447, 0.6277, 0.4446, 0.6421, 0.4447, 0.6421, 0.4447, 0.6277, 0.4447, 0.6277, 0.4447, 0.6421, 0.4447, 0.6421, 0.4447, 0.6277, 0.4447, 0.6421, 0.4447, 0.6314, 0.4447, 0.6422, 0.4447, 0.6422, 0.4447, 0.6277, 0.4447, 0.6277, 0.4447, 0.6422, 0.3943, 0.6109, 0.3953, 0.6109, 0.3943, 0.6001, 0.4616, 0.6277, 0.4615, 0.6277, 0.4616, 0.6421, 0.4616, 0.6421, 0.4616, 0.6277, 0.4616, 0.6421, 0.4616, 0.6277, 0.4616, 0.6277, 0.4616, 0.6421, 0.4616, 0.6421, 0.4616, 0.6277, 0.4616, 0.6421, 0.3943, 0.5808, 0.396, 0.5703, 0.3966, 0.6017, 0.3951, 0.6109, 0.399, 0.5643, 0.396, 0.5704, 0.3967, 0.602, 0.3992, 0.5969, 0.4609, 0.6791, 0.4606, 0.7034, 0.4504, 0.7031, 0.4423, 0.6785, 0.4423, 0.6925, 0.4504, 0.7171, 0.4504, 0.7171, 0.4423, 0.6925, 0.4423, 0.6785, 0.4504, 0.7031, 0.4606, 0.7034, 0.4609, 0.6791, 0.4609, 0.6791, 0.4606, 0.7034, 0.4606, 0.7034, 0.4609, 0.6791, 0.4504, 0.7171, 0.4504, 0.7171, 0.4606, 0.7174, 0.4606, 0.7174, 0.4609, 0.6791, 0.4606, 0.7034, 0.4504, 0.7031, 0.4423, 0.6785, 0.4423, 0.6925, 0.4504, 0.7171, 0.4504, 0.7171, 0.4423, 0.6925, 0.4423, 0.6785, 0.4504, 0.7031, 0.4606, 0.7034, 0.4609, 0.6791, 0.4609, 0.6791, 0.4606, 0.7034, 0.4606, 0.7034, 0.4609, 0.6791, 0.4504, 0.7171, 0.4504, 0.7171, 0.4606, 0.7174, 0.4606, 0.7174, 0.4502, 0.6828, 0.4481, 0.6828, 0.4481, 0.6831, 0.4502, 0.6831, 0.4581, 0.6828, 0.456, 0.6828, 0.456, 0.6831, 0.4581, 0.6831, 0.456, 0.6828, 0.456, 0.6831, 0.456, 0.6831, 0.456, 0.6828, 0.4103, 0.6362, 0.4133, 0.6362, 0.4133, 0.6362, 0.4103, 0.6362, 0.4502, 0.6831, 0.4502, 0.6828, 0.4502, 0.6828, 0.4502, 0.6831, 0.3991, 0.6362, 0.4022, 0.6362, 0.4022, 0.6362, 0.3991, 0.6362, 0.4581, 0.6831, 0.4581, 0.6828, 0.4581, 0.6828, 0.4581, 0.6831, 0.4133, 0.6516, 0.4104, 0.6516, 0.4104, 0.6516, 0.4133, 0.6516, 0.4237, 0.7181, 0.4254, 0.7202, 0.4254, 0.7202, 0.4237, 0.7181, 0.4269, 0.7129, 0.43, 0.7158, 0.4379, 0.7068, 0.4307, 0.7044, 0.43, 0.7158, 0.4379, 0.7068, 0.4379, 0.7068, 0.43, 0.7158, 0.43, 0.7158, 0.43, 0.7158, 0.4254, 0.7202, 0.4254, 0.7202, 0.4307, 0.7044, 0.4379, 0.7068, 0.43, 0.7158, 0.4269, 0.7129, 0.4269, 0.7129, 0.4237, 0.7181, 0.4254, 0.7202, 0.43, 0.7158, 0.4269, 0.7129, 0.4269, 0.7129, 0.4237, 0.7181, 0.4237, 0.7181, 0.4237, 0.7181, 0.4269, 0.7129, 0.43, 0.7158, 0.4254, 0.7202, 0.4269, 0.7129, 0.4307, 0.7044, 0.4307, 0.7044, 0.4269, 0.7129, 0.4237, 0.7181, 0.4254, 0.7202, 0.4254, 0.7202, 0.4237, 0.7181, 0.4269, 0.7129, 0.43, 0.7158, 0.4379, 0.7068, 0.4307, 0.7044, 0.43, 0.7158, 0.4379, 0.7068, 0.4379, 0.7068, 0.43, 0.7158, 0.43, 0.7158, 0.43, 0.7158, 0.4254, 0.7202, 0.4254, 0.7202, 0.4307, 0.7044, 0.4379, 0.7068, 0.43, 0.7158, 0.4269, 0.7129, 0.4269, 0.7129, 0.4237, 0.7181, 0.4254, 0.7202, 0.43, 0.7158, 0.4237, 0.7181, 0.4269, 0.7129, 0.43, 0.7158, 0.4254, 0.7202, 0.4269, 0.7129, 0.4307, 0.7044, 0.4307, 0.7044, 0.4269, 0.7129, 0.4269, 0.7129, 0.4269, 0.7129, 0.4237, 0.7181, 0.4237, 0.7181])
me_shotgun.materials.append(mat_engineer)
me_shotgun.use_remesh_preserve_volume = False
me_shotgun.use_remesh_preserve_attributes = False
me_shotgun.use_mirror_vertex_groups = False
me_shotgun.update()

# ---- objects
ob_shotgun = bpy.data.objects.new('shotgun', me_shotgun)

# ---- transforms, parenting, visibility, modifiers, constraints
ob_shotgun.location = (0.0, 0.0, 0.0)
ob_shotgun.lineart.crease_threshold = 0.0
_m = ob_shotgun.modifiers.new('Auto Smooth', 'NODES')
_m.node_group = ng_auto_smooth
_gi = [s.identifier for s in ng_auto_smooth.interface.items_tree if s.item_type == 'SOCKET' and s.in_out == 'INPUT']
_m[_gi[1]] = 0.7854  # Angle

# ---- collection membership
scene.collection.objects.link(ob_shotgun)

# ---- scene / render settings (as saved in the file)
scene.frame_start = 1; scene.frame_end = 250; scene.frame_set(1)
scene.render.engine = 'BLENDER_EEVEE_NEXT'
scene.cycles.sampling_pattern = 'TABULATED_SOBOL'
scene.eevee.ray_tracing_options.trace_max_roughness = 0.0
scene.view_settings.view_transform = 'Filmic'
bpy.context.view_layer.update()

# ---- added for rendering (the .blend has no active camera and no usable light): camera, sun
cam_auto = bpy.data.cameras.new('AutoCamera')
cam_auto.lens = 50.0
cam_auto.sensor_width = 36.0
cam_auto.clip_end = 1000.0
ob_auto_camera = bpy.data.objects.new('AutoCamera', cam_auto)
scene.collection.objects.link(ob_auto_camera)
ob_auto_camera.location = (1.68879, -2.34026, 1.36993)
ob_auto_camera.rotation_euler = (1.09748, -7.21219e-08, 0.694738)
scene.camera = ob_auto_camera
light_auto_sun = bpy.data.lights.new('AutoSun', 'SUN')
light_auto_sun.energy = 3.0
light_auto_sun.angle = 0.0523599
ob_auto_sun = bpy.data.objects.new('AutoSun', light_auto_sun)
scene.collection.objects.link(ob_auto_sun)
ob_auto_sun.rotation_euler = (0.872665, 0.174533, 0.523599)
bpy.context.view_layer.update()
